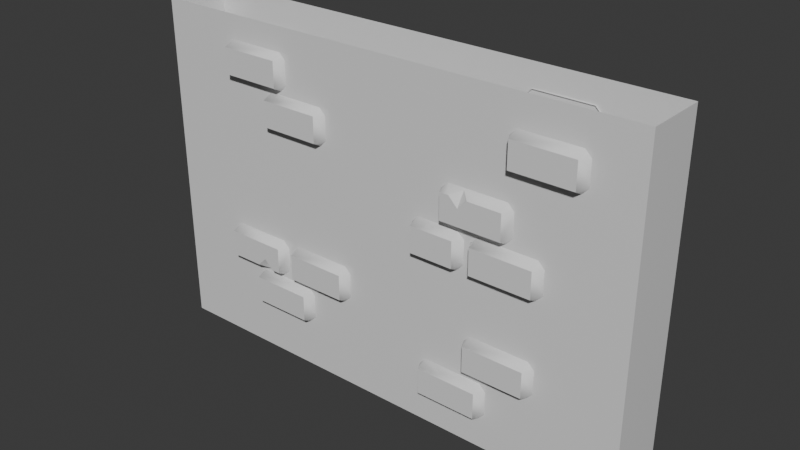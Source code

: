 # Source: Wall_Cropped_Middle.blend  (saved by Blender 5.0.119; exported with 4.5.12 LTS)
import bpy
from mathutils import Matrix  # noqa: F401  (used for matrix-valued properties, if any)

bpy.ops.wm.read_factory_settings(use_empty=True)
scene = bpy.context.scene
scene.name = 'Scene'

# ---- collections
col_collection = bpy.data.collections.new('Collection'); scene.collection.children.link(col_collection)

# ---- materials (node trees are filled in below, after node groups)
mat_dungeonmat = bpy.data.materials.new('DungeonMat')
mat_dungeonmat.use_backface_culling = True

# ---- material node trees
mat_dungeonmat.use_nodes = True; mat_dungeonmat.node_tree.nodes.clear()
_N = mat_dungeonmat.node_tree.nodes; _L = mat_dungeonmat.node_tree.links
n0 = _N.new('ShaderNodeBsdfPrincipled'); n0.name = 'Principled BSDF'; n0.location = (10, 300)
n0.inputs[2].default_value = 0.0
n1 = _N.new('ShaderNodeOutputMaterial'); n1.name = 'Material Output'; n1.location = (300, 300)
_L.new(n0.outputs[0], n1.inputs[0])
n1.is_active_output = True

# ---- world
world_world = bpy.data.worlds.new('World'); scene.world = world_world
world_world.use_nodes = True; world_world.node_tree.nodes.clear()
_N = world_world.node_tree.nodes; _L = world_world.node_tree.links
n0 = _N.new('ShaderNodeOutputWorld'); n0.name = 'World Output'; n0.location = (200, 100)
n1 = _N.new('ShaderNodeBackground'); n1.name = 'Background'; n1.location = (-200, 100)
n1.inputs[0].default_value = (0.05088, 0.05088, 0.05088, 1.0)
_L.new(n1.outputs[0], n0.inputs[0])
n0.is_active_output = True
world_world.color = (0.05088, 0.05088, 0.05088)
world_world.sun_shadow_jitter_overblur = 0.0

# ---- meshes
me_wall = bpy.data.meshes.new('wall')
me_wall.from_pydata([(2.0, -0.25, 0.5), (2.0, -0.25, 0.5), (2.0, -0.25, 0.5), (2.0, -0.25, 0.5), (2.0, 0.25, 0.5), (2.0, 0.25, 0.5), (2.0, 0.25, 0.5), (2.0, 0.25, 0.5), (-2.0, -0.25, 0.5), (-2.0, -0.25, 0.5), (-2.0, -0.25, 0.5), (-2.0, -0.25, 0.5), (-2.0, 0.25, 0.5), (-2.0, 0.25, 0.5), (-2.0, 0.25, 0.5), (-2.0, 0.25, 0.5), (-1.039, -0.2388, 2.641), (-1.039, -0.2388, 2.641), (-0.9804, -0.2388, 2.7), (-0.9804, -0.2388, 2.7), (-0.5155, -0.2388, 2.7), (-0.5155, -0.2388, 2.7), (-0.4565, -0.2388, 2.641), (-0.4565, -0.2388, 2.641), (-0.4565, -0.2388, 2.454), (-0.4565, -0.2388, 2.454), (-0.5155, -0.2388, 2.395), (-0.5155, -0.2388, 2.395), (-0.9804, -0.2388, 2.395), (-0.9804, -0.2388, 2.395), (-1.039, -0.2388, 2.454), (-1.039, -0.2388, 2.454), (-0.9895, -0.3298, 2.445), (-0.9895, -0.3298, 2.445), (-0.9895, -0.3298, 2.445), (-0.9895, -0.3298, 2.445), (-0.9895, -0.3298, 2.65), (-0.9895, -0.3298, 2.65), (-0.9895, -0.3298, 2.65), (-0.9895, -0.3298, 2.65), (-0.5064, -0.3298, 2.445), (-0.5064, -0.3298, 2.445), (-0.5064, -0.3298, 2.445), (-0.5064, -0.3298, 2.445), (-0.5064, -0.3298, 2.65), (-0.5064, -0.3298, 2.65), (-0.5064, -0.3298, 2.65), (-0.5064, -0.3298, 2.65), (0.5978, -0.3298, 2.414), (0.5978, -0.3298, 2.414), (0.5978, -0.3298, 2.414), (0.5978, -0.3298, 2.414), (0.5978, -0.3298, 2.209), (0.5978, -0.3298, 2.209), (0.5978, -0.3298, 2.209), (0.5978, -0.3298, 2.209), (1.081, -0.3298, 2.414), (1.081, -0.3298, 2.414), (1.081, -0.3298, 2.414), (1.081, -0.3298, 2.414), (1.081, -0.3298, 2.209), (1.081, -0.3298, 2.209), (1.081, -0.3298, 2.209), (1.081, -0.3298, 2.209), (1.131, -0.2388, 2.218), (1.131, -0.2388, 2.218), (1.072, -0.2388, 2.159), (1.072, -0.2388, 2.159), (0.6069, -0.2388, 2.159), (0.6069, -0.2388, 2.159), (0.5479, -0.2388, 2.218), (0.5479, -0.2388, 2.218), (0.5479, -0.2388, 2.405), (0.5479, -0.2388, 2.405), (0.6069, -0.2388, 2.464), (0.6069, -0.2388, 2.464), (1.072, -0.2388, 2.464), (1.072, -0.2388, 2.464), (1.131, -0.2388, 2.405), (1.131, -0.2388, 2.405), (0.7469, -0.2388, 2.464), (0.7433, -0.3298, 2.34), (0.7433, -0.3298, 2.34), (0.7433, -0.3298, 2.34), (0.8166, -0.3298, 2.414), (0.8166, -0.3298, 2.414), (0.8166, -0.3298, 2.414), (0.7458, -0.2656, 2.449), (0.7458, -0.2656, 2.449), (0.7458, -0.2656, 2.449), (0.67, -0.3298, 2.414), (0.67, -0.3298, 2.414), (0.67, -0.3298, 2.414), (-0.93, -0.3298, 1.261), (-0.93, -0.3298, 1.261), (-0.93, -0.3298, 1.261), (-0.93, -0.3298, 1.261), (-0.93, -0.3298, 1.466), (-0.93, -0.3298, 1.466), (-0.93, -0.3298, 1.466), (-0.93, -0.3298, 1.466), (-1.413, -0.3298, 1.261), (-1.413, -0.3298, 1.261), (-1.413, -0.3298, 1.261), (-1.413, -0.3298, 1.261), (-1.413, -0.3298, 1.466), (-1.413, -0.3298, 1.466), (-1.413, -0.3298, 1.466), (-1.413, -0.3298, 1.466), (-1.463, -0.2388, 1.457), (-1.463, -0.2388, 1.457), (-1.404, -0.2388, 1.516), (-1.404, -0.2388, 1.516), (-0.9391, -0.2388, 1.516), (-0.9391, -0.2388, 1.516), (-0.8801, -0.2388, 1.457), (-0.8801, -0.2388, 1.457), (-0.8801, -0.2388, 1.27), (-0.8801, -0.2388, 1.27), (-0.9391, -0.2388, 1.212), (-0.9391, -0.2388, 1.212), (-1.404, -0.2388, 1.212), (-1.404, -0.2388, 1.212), (-1.463, -0.2388, 1.27), (-1.463, -0.2388, 1.27), (-1.079, -0.2388, 1.212), (-1.075, -0.3298, 1.335), (-1.075, -0.3298, 1.335), (-1.075, -0.3298, 1.335), (-1.149, -0.3298, 1.261), (-1.149, -0.3298, 1.261), (-1.149, -0.3298, 1.261), (-1.078, -0.2656, 1.226), (-1.078, -0.2656, 1.226), (-1.078, -0.2656, 1.226), (-1.002, -0.3298, 1.261), (-1.002, -0.3298, 1.261), (-1.002, -0.3298, 1.261), (-1.409, -0.2389, 2.958), (-1.409, -0.2389, 2.958), (-1.35, -0.239, 3.017), (-1.35, -0.239, 3.017), (-0.8845, -0.2388, 3.017), (-0.8845, -0.2388, 3.017), (-0.8256, -0.2388, 2.958), (-0.8256, -0.2388, 2.958), (-0.8256, -0.2388, 2.772), (-0.8256, -0.2388, 2.772), (-0.8845, -0.2388, 2.713), (-0.8845, -0.2388, 2.713), (-1.349, -0.2388, 2.713), (-1.349, -0.2388, 2.713), (-1.408, -0.2388, 2.772), (-1.408, -0.2388, 2.772), (-1.359, -0.3298, 2.763), (-1.359, -0.3298, 2.763), (-1.359, -0.3298, 2.763), (-1.359, -0.3298, 2.763), (-1.359, -0.33, 2.967), (-1.359, -0.33, 2.967), (-1.359, -0.33, 2.967), (-1.359, -0.33, 2.967), (-0.8755, -0.3298, 2.763), (-0.8755, -0.3298, 2.763), (-0.8755, -0.3298, 2.763), (-0.8755, -0.3298, 2.763), (-0.8755, -0.3298, 2.967), (-0.8755, -0.3298, 2.967), (-0.8755, -0.3298, 2.967), (-0.8755, -0.3298, 2.967), (1.055, -0.2388, 2.907), (1.055, -0.2388, 2.907), (1.114, -0.2388, 2.966), (1.114, -0.2388, 2.966), (1.579, -0.2388, 2.966), (1.579, -0.2388, 2.966), (1.638, -0.2388, 2.907), (1.638, -0.2388, 2.907), (1.638, -0.2388, 2.72), (1.638, -0.2388, 2.72), (1.579, -0.2388, 2.661), (1.579, -0.2388, 2.661), (1.114, -0.2388, 2.661), (1.114, -0.2388, 2.661), (1.055, -0.2388, 2.72), (1.055, -0.2388, 2.72), (1.105, -0.3298, 2.711), (1.105, -0.3298, 2.711), (1.105, -0.3298, 2.711), (1.105, -0.3298, 2.711), (1.105, -0.3298, 2.916), (1.105, -0.3298, 2.916), (1.105, -0.3298, 2.916), (1.105, -0.3298, 2.916), (1.588, -0.3298, 2.711), (1.588, -0.3298, 2.711), (1.588, -0.3298, 2.711), (1.588, -0.3298, 2.711), (1.588, -0.3298, 2.916), (1.588, -0.3298, 2.916), (1.588, -0.3298, 2.916), (1.588, -0.3298, 2.916), (0.7917, -0.2388, 2.083), (0.7917, -0.2388, 2.083), (0.8506, -0.2388, 2.142), (0.8506, -0.2388, 2.142), (1.316, -0.2388, 2.142), (1.316, -0.2388, 2.142), (1.375, -0.2388, 2.083), (1.375, -0.2388, 2.083), (1.375, -0.2388, 1.896), (1.375, -0.2388, 1.896), (1.316, -0.2388, 1.837), (1.316, -0.2388, 1.837), (0.8506, -0.2388, 1.837), (0.8506, -0.2388, 1.837), (0.7917, -0.2388, 1.896), (0.7917, -0.2388, 1.896), (0.8416, -0.3298, 1.887), (0.8416, -0.3298, 1.887), (0.8416, -0.3298, 1.887), (0.8416, -0.3298, 1.887), (0.8416, -0.3298, 2.092), (0.8416, -0.3298, 2.092), (0.8416, -0.3298, 2.092), (0.8416, -0.3298, 2.092), (1.325, -0.3298, 1.887), (1.325, -0.3298, 1.887), (1.325, -0.3298, 1.887), (1.325, -0.3298, 1.887), (1.325, -0.3298, 2.092), (1.325, -0.3298, 2.092), (1.325, -0.3298, 2.092), (1.325, -0.3298, 2.092), (0.3073, -0.2388, 2.083), (0.3073, -0.2388, 2.083), (0.3663, -0.2388, 2.142), (0.3663, -0.2388, 2.142), (0.6946, -0.2388, 2.142), (0.6946, -0.2388, 2.142), (0.7536, -0.2388, 2.083), (0.7536, -0.2388, 2.083), (0.7536, -0.2388, 1.896), (0.7536, -0.2388, 1.896), (0.6946, -0.2388, 1.837), (0.6946, -0.2388, 1.837), (0.3663, -0.2388, 1.837), (0.3663, -0.2388, 1.837), (0.3073, -0.2388, 1.896), (0.3073, -0.2388, 1.896), (0.3572, -0.3298, 1.887), (0.3572, -0.3298, 1.887), (0.3572, -0.3298, 1.887), (0.3572, -0.3298, 1.887), (0.3572, -0.3298, 2.092), (0.3572, -0.3298, 2.092), (0.3572, -0.3298, 2.092), (0.3572, -0.3298, 2.092), (0.7037, -0.3298, 1.887), (0.7037, -0.3298, 1.887), (0.7037, -0.3298, 1.887), (0.7037, -0.3298, 1.887), (0.7037, -0.3298, 2.092), (0.7037, -0.3298, 2.092), (0.7037, -0.3298, 2.092), (0.7037, -0.3298, 2.092), (0.7629, -0.2388, 1.319), (0.7629, -0.2388, 1.319), (0.8219, -0.2388, 1.378), (0.8219, -0.2388, 1.378), (1.287, -0.2388, 1.378), (1.287, -0.2388, 1.378), (1.346, -0.2388, 1.319), (1.346, -0.2388, 1.319), (1.346, -0.2388, 1.133), (1.346, -0.2388, 1.133), (1.287, -0.2388, 1.074), (1.287, -0.2388, 1.074), (0.8219, -0.2388, 1.074), (0.8219, -0.2388, 1.074), (0.7629, -0.2388, 1.133), (0.7629, -0.2388, 1.133), (0.8128, -0.3298, 1.124), (0.8128, -0.3298, 1.124), (0.8128, -0.3298, 1.124), (0.8128, -0.3298, 1.124), (0.8128, -0.3298, 1.328), (0.8128, -0.3298, 1.328), (0.8128, -0.3298, 1.328), (0.8128, -0.3298, 1.328), (1.296, -0.3298, 1.124), (1.296, -0.3298, 1.124), (1.296, -0.3298, 1.124), (1.296, -0.3298, 1.124), (1.296, -0.3298, 1.328), (1.296, -0.3298, 1.328), (1.296, -0.3298, 1.328), (1.296, -0.3298, 1.328), (0.3853, -0.2388, 0.9759), (0.3853, -0.2388, 0.9759), (0.4443, -0.2388, 1.035), (0.4443, -0.2388, 1.035), (0.9092, -0.2388, 1.035), (0.9092, -0.2388, 1.035), (0.9681, -0.2388, 0.9759), (0.9681, -0.2388, 0.9759), (0.9681, -0.2388, 0.7893), (0.9681, -0.2388, 0.7893), (0.9092, -0.2388, 0.7303), (0.9092, -0.2388, 0.7303), (0.4443, -0.2388, 0.7303), (0.4443, -0.2388, 0.7303), (0.3853, -0.2388, 0.7893), (0.3853, -0.2388, 0.7893), (0.4352, -0.3298, 0.7802), (0.4352, -0.3298, 0.7802), (0.4352, -0.3298, 0.7802), (0.4352, -0.3298, 0.7802), (0.4352, -0.3298, 0.9849), (0.4352, -0.3298, 0.9849), (0.4352, -0.3298, 0.9849), (0.4352, -0.3298, 0.9849), (0.9182, -0.3298, 0.7802), (0.9182, -0.3298, 0.7802), (0.9182, -0.3298, 0.7802), (0.9182, -0.3298, 0.7802), (0.9182, -0.3298, 0.9849), (0.9182, -0.3298, 0.9849), (0.9182, -0.3298, 0.9849), (0.9182, -0.3298, 0.9849), (-0.8377, -0.2388, 1.456), (-0.8377, -0.2388, 1.456), (-0.7787, -0.2388, 1.515), (-0.7787, -0.2388, 1.515), (-0.3138, -0.2388, 1.515), (-0.3138, -0.2388, 1.515), (-0.2548, -0.2388, 1.456), (-0.2548, -0.2388, 1.456), (-0.2548, -0.2388, 1.27), (-0.2548, -0.2388, 1.27), (-0.3138, -0.2388, 1.211), (-0.3138, -0.2388, 1.211), (-0.7787, -0.2388, 1.211), (-0.7787, -0.2388, 1.211), (-0.8377, -0.2388, 1.27), (-0.8377, -0.2388, 1.27), (-0.7878, -0.3298, 1.261), (-0.7878, -0.3298, 1.261), (-0.7878, -0.3298, 1.261), (-0.7878, -0.3298, 1.261), (-0.7878, -0.3298, 1.466), (-0.7878, -0.3298, 1.466), (-0.7878, -0.3298, 1.466), (-0.7878, -0.3298, 1.466), (-0.3048, -0.3298, 1.261), (-0.3048, -0.3298, 1.261), (-0.3048, -0.3298, 1.261), (-0.3048, -0.3298, 1.261), (-0.3048, -0.3298, 1.466), (-0.3048, -0.3298, 1.466), (-0.3048, -0.3298, 1.466), (-0.3048, -0.3298, 1.466), (-1.211, -0.2388, 1.135), (-1.211, -0.2388, 1.135), (-1.152, -0.2388, 1.194), (-1.152, -0.2388, 1.194), (-0.6871, -0.2388, 1.194), (-0.6871, -0.2388, 1.194), (-0.6282, -0.2388, 1.135), (-0.6282, -0.2388, 1.135), (-0.6282, -0.2388, 0.948), (-0.6282, -0.2388, 0.948), (-0.6871, -0.2388, 0.8891), (-0.6871, -0.2388, 0.8891), (-1.152, -0.2388, 0.8891), (-1.152, -0.2388, 0.8891), (-1.211, -0.2388, 0.948), (-1.211, -0.2388, 0.948), (-1.161, -0.3298, 0.939), (-1.161, -0.3298, 0.939), (-1.161, -0.3298, 0.939), (-1.161, -0.3298, 0.939), (-1.161, -0.3298, 1.144), (-1.161, -0.3298, 1.144), (-1.161, -0.3298, 1.144), (-1.161, -0.3298, 1.144), (-0.6781, -0.3298, 0.939), (-0.6781, -0.3298, 0.939), (-0.6781, -0.3298, 0.939), (-0.6781, -0.3298, 0.939), (-0.6781, -0.3298, 1.144), (-0.6781, -0.3298, 1.144), (-0.6781, -0.3298, 1.144), (-0.6781, -0.3298, 1.144), (1.039, 0.2388, 2.641), (1.039, 0.2388, 2.641), (0.9804, 0.2388, 2.7), (0.9804, 0.2388, 2.7), (0.5155, 0.2388, 2.7), (0.5155, 0.2388, 2.7), (0.4565, 0.2388, 2.641), (0.4565, 0.2388, 2.641), (0.4565, 0.2388, 2.454), (0.4565, 0.2388, 2.454), (0.5155, 0.2388, 2.395), (0.5155, 0.2388, 2.395), (0.9804, 0.2388, 2.395), (0.9804, 0.2388, 2.395), (1.039, 0.2388, 2.454), (1.039, 0.2388, 2.454), (0.9895, 0.3298, 2.445), (0.9895, 0.3298, 2.445), (0.9895, 0.3298, 2.445), (0.9895, 0.3298, 2.445), (0.9895, 0.3298, 2.65), (0.9895, 0.3298, 2.65), (0.9895, 0.3298, 2.65), (0.9895, 0.3298, 2.65), (0.5064, 0.3298, 2.445), (0.5064, 0.3298, 2.445), (0.5064, 0.3298, 2.445), (0.5064, 0.3298, 2.445), (0.5064, 0.3298, 2.65), (0.5064, 0.3298, 2.65), (0.5064, 0.3298, 2.65), (0.5064, 0.3298, 2.65), (-0.5978, 0.3298, 2.414), (-0.5978, 0.3298, 2.414), (-0.5978, 0.3298, 2.414), (-0.5978, 0.3298, 2.414), (-0.5978, 0.3298, 2.209), (-0.5978, 0.3298, 2.209), (-0.5978, 0.3298, 2.209), (-0.5978, 0.3298, 2.209), (-1.081, 0.3298, 2.414), (-1.081, 0.3298, 2.414), (-1.081, 0.3298, 2.414), (-1.081, 0.3298, 2.414), (-1.081, 0.3298, 2.209), (-1.081, 0.3298, 2.209), (-1.081, 0.3298, 2.209), (-1.081, 0.3298, 2.209), (-1.131, 0.2388, 2.218), (-1.131, 0.2388, 2.218), (-1.072, 0.2388, 2.159), (-1.072, 0.2388, 2.159), (-0.6069, 0.2388, 2.159), (-0.6069, 0.2388, 2.159), (-0.5479, 0.2388, 2.218), (-0.5479, 0.2388, 2.218), (-0.5479, 0.2388, 2.405), (-0.5479, 0.2388, 2.405), (-0.6069, 0.2388, 2.464), (-0.6069, 0.2388, 2.464), (-1.072, 0.2388, 2.464), (-1.072, 0.2388, 2.464), (-1.131, 0.2388, 2.405), (-1.131, 0.2388, 2.405), (-0.7469, 0.2388, 2.464), (-0.7433, 0.3298, 2.34), (-0.7433, 0.3298, 2.34), (-0.7433, 0.3298, 2.34), (-0.8166, 0.3298, 2.414), (-0.8166, 0.3298, 2.414), (-0.8166, 0.3298, 2.414), (-0.7458, 0.2656, 2.449), (-0.7458, 0.2656, 2.449), (-0.7458, 0.2656, 2.449), (-0.67, 0.3298, 2.414), (-0.67, 0.3298, 2.414), (-0.67, 0.3298, 2.414), (0.93, 0.3298, 1.261), (0.93, 0.3298, 1.261), (0.93, 0.3298, 1.261), (0.93, 0.3298, 1.261), (0.93, 0.3298, 1.466), (0.93, 0.3298, 1.466), (0.93, 0.3298, 1.466), (0.93, 0.3298, 1.466), (1.413, 0.3298, 1.261), (1.413, 0.3298, 1.261), (1.413, 0.3298, 1.261), (1.413, 0.3298, 1.261), (1.413, 0.3298, 1.466), (1.413, 0.3298, 1.466), (1.413, 0.3298, 1.466), (1.413, 0.3298, 1.466), (1.463, 0.2388, 1.457), (1.463, 0.2388, 1.457), (1.404, 0.2388, 1.516), (1.404, 0.2388, 1.516), (0.9391, 0.2388, 1.516), (0.9391, 0.2388, 1.516), (0.8801, 0.2388, 1.457), (0.8801, 0.2388, 1.457), (0.8801, 0.2388, 1.27), (0.8801, 0.2388, 1.27), (0.9391, 0.2388, 1.212), (0.9391, 0.2388, 1.212), (1.404, 0.2388, 1.212), (1.404, 0.2388, 1.212), (1.463, 0.2388, 1.27), (1.463, 0.2388, 1.27), (1.079, 0.2388, 1.212), (1.075, 0.3298, 1.335), (1.075, 0.3298, 1.335), (1.075, 0.3298, 1.335), (1.149, 0.3298, 1.261), (1.149, 0.3298, 1.261), (1.149, 0.3298, 1.261), (1.078, 0.2656, 1.226), (1.078, 0.2656, 1.226), (1.078, 0.2656, 1.226), (1.002, 0.3298, 1.261), (1.002, 0.3298, 1.261), (1.002, 0.3298, 1.261), (1.408, 0.2388, 2.958), (1.408, 0.2388, 2.958), (1.349, 0.2388, 3.017), (1.349, 0.2388, 3.017), (0.8845, 0.2388, 3.017), (0.8845, 0.2388, 3.017), (0.8256, 0.2388, 2.958), (0.8256, 0.2388, 2.958), (0.8256, 0.2388, 2.772), (0.8256, 0.2388, 2.772), (0.8845, 0.2388, 2.713), (0.8845, 0.2388, 2.713), (1.349, 0.2388, 2.713), (1.349, 0.2388, 2.713), (1.408, 0.2388, 2.772), (1.408, 0.2388, 2.772), (1.359, 0.3298, 2.763), (1.359, 0.3298, 2.763), (1.359, 0.3298, 2.763), (1.359, 0.3298, 2.763), (1.359, 0.3298, 2.967), (1.359, 0.3298, 2.967), (1.359, 0.3298, 2.967), (1.359, 0.3298, 2.967), (0.8755, 0.3298, 2.763), (0.8755, 0.3298, 2.763), (0.8755, 0.3298, 2.763), (0.8755, 0.3298, 2.763), (0.8755, 0.3298, 2.967), (0.8755, 0.3298, 2.967), (0.8755, 0.3298, 2.967), (0.8755, 0.3298, 2.967), (-1.055, 0.2388, 2.907), (-1.055, 0.2388, 2.907), (-1.114, 0.2388, 2.966), (-1.114, 0.2388, 2.966), (-1.579, 0.2388, 2.966), (-1.579, 0.2388, 2.966), (-1.638, 0.2388, 2.907), (-1.638, 0.2388, 2.907), (-1.638, 0.2388, 2.72), (-1.638, 0.2388, 2.72), (-1.579, 0.2388, 2.661), (-1.579, 0.2388, 2.661), (-1.114, 0.2388, 2.661), (-1.114, 0.2388, 2.661), (-1.055, 0.2388, 2.72), (-1.055, 0.2388, 2.72), (-1.105, 0.3298, 2.711), (-1.105, 0.3298, 2.711), (-1.105, 0.3298, 2.711), (-1.105, 0.3298, 2.711), (-1.105, 0.3298, 2.916), (-1.105, 0.3298, 2.916), (-1.105, 0.3298, 2.916), (-1.105, 0.3298, 2.916), (-1.588, 0.3298, 2.711), (-1.588, 0.3298, 2.711), (-1.588, 0.3298, 2.711), (-1.588, 0.3298, 2.711), (-1.588, 0.3298, 2.916), (-1.588, 0.3298, 2.916), (-1.588, 0.3298, 2.916), (-1.588, 0.3298, 2.916), (-0.7917, 0.2388, 2.083), (-0.7917, 0.2388, 2.083), (-0.8506, 0.2388, 2.142), (-0.8506, 0.2388, 2.142), (-1.316, 0.2388, 2.142), (-1.316, 0.2388, 2.142), (-1.375, 0.2388, 2.083), (-1.375, 0.2388, 2.083), (-1.375, 0.2388, 1.896), (-1.375, 0.2388, 1.896), (-1.316, 0.2388, 1.837), (-1.316, 0.2388, 1.837), (-0.8506, 0.2388, 1.837), (-0.8506, 0.2388, 1.837), (-0.7917, 0.2388, 1.896), (-0.7917, 0.2388, 1.896), (-0.8416, 0.3298, 1.887), (-0.8416, 0.3298, 1.887), (-0.8416, 0.3298, 1.887), (-0.8416, 0.3298, 1.887), (-0.8416, 0.3298, 2.092), (-0.8416, 0.3298, 2.092), (-0.8416, 0.3298, 2.092), (-0.8416, 0.3298, 2.092), (-1.325, 0.3298, 1.887), (-1.325, 0.3298, 1.887), (-1.325, 0.3298, 1.887), (-1.325, 0.3298, 1.887), (-1.325, 0.3298, 2.092), (-1.325, 0.3298, 2.092), (-1.325, 0.3298, 2.092), (-1.325, 0.3298, 2.092), (-0.3073, 0.2388, 2.083), (-0.3073, 0.2388, 2.083), (-0.3663, 0.2388, 2.142), (-0.3663, 0.2388, 2.142), (-0.6946, 0.2388, 2.142), (-0.6946, 0.2388, 2.142), (-0.7536, 0.2388, 2.083), (-0.7536, 0.2388, 2.083), (-0.7536, 0.2388, 1.896), (-0.7536, 0.2388, 1.896), (-0.6946, 0.2388, 1.837), (-0.6946, 0.2388, 1.837), (-0.3663, 0.2388, 1.837), (-0.3663, 0.2388, 1.837), (-0.3073, 0.2388, 1.896), (-0.3073, 0.2388, 1.896), (-0.3572, 0.3298, 1.887), (-0.3572, 0.3298, 1.887), (-0.3572, 0.3298, 1.887), (-0.3572, 0.3298, 1.887), (-0.3572, 0.3298, 2.092), (-0.3572, 0.3298, 2.092), (-0.3572, 0.3298, 2.092), (-0.3572, 0.3298, 2.092), (-0.7037, 0.3298, 1.887), (-0.7037, 0.3298, 1.887), (-0.7037, 0.3298, 1.887), (-0.7037, 0.3298, 1.887), (-0.7037, 0.3298, 2.092), (-0.7037, 0.3298, 2.092), (-0.7037, 0.3298, 2.092), (-0.7037, 0.3298, 2.092), (-0.7629, 0.2388, 1.319), (-0.7629, 0.2388, 1.319), (-0.8219, 0.2388, 1.378), (-0.8219, 0.2388, 1.378), (-1.287, 0.2388, 1.378), (-1.287, 0.2388, 1.378), (-1.346, 0.2388, 1.319), (-1.346, 0.2388, 1.319), (-1.346, 0.2388, 1.133), (-1.346, 0.2388, 1.133), (-1.287, 0.2388, 1.074), (-1.287, 0.2388, 1.074), (-0.8219, 0.2388, 1.074), (-0.8219, 0.2388, 1.074), (-0.7629, 0.2388, 1.133), (-0.7629, 0.2388, 1.133), (-0.8128, 0.3298, 1.124), (-0.8128, 0.3298, 1.124), (-0.8128, 0.3298, 1.124), (-0.8128, 0.3298, 1.124), (-0.8128, 0.3298, 1.328), (-0.8128, 0.3298, 1.328), (-0.8128, 0.3298, 1.328), (-0.8128, 0.3298, 1.328), (-1.296, 0.3298, 1.124), (-1.296, 0.3298, 1.124), (-1.296, 0.3298, 1.124), (-1.296, 0.3298, 1.124), (-1.296, 0.3298, 1.328), (-1.296, 0.3298, 1.328), (-1.296, 0.3298, 1.328), (-1.296, 0.3298, 1.328), (-0.3853, 0.2388, 0.9759), (-0.3853, 0.2388, 0.9759), (-0.4443, 0.2388, 1.035), (-0.4443, 0.2388, 1.035), (-0.9092, 0.2388, 1.035), (-0.9092, 0.2388, 1.035), (-0.9681, 0.2388, 0.9759), (-0.9681, 0.2388, 0.9759), (-0.9681, 0.2388, 0.7893), (-0.9681, 0.2388, 0.7893), (-0.9092, 0.2388, 0.7303), (-0.9092, 0.2388, 0.7303), (-0.4443, 0.2388, 0.7303), (-0.4443, 0.2388, 0.7303), (-0.3853, 0.2388, 0.7893), (-0.3853, 0.2388, 0.7893), (-0.4352, 0.3298, 0.7802), (-0.4352, 0.3298, 0.7802), (-0.4352, 0.3298, 0.7802), (-0.4352, 0.3298, 0.7802), (-0.4352, 0.3298, 0.9849), (-0.4352, 0.3298, 0.9849), (-0.4352, 0.3298, 0.9849), (-0.4352, 0.3298, 0.9849), (-0.9182, 0.3298, 0.7802), (-0.9182, 0.3298, 0.7802), (-0.9182, 0.3298, 0.7802), (-0.9182, 0.3298, 0.7802), (-0.9182, 0.3298, 0.9849), (-0.9182, 0.3298, 0.9849), (-0.9182, 0.3298, 0.9849), (-0.9182, 0.3298, 0.9849), (0.8377, 0.2388, 1.456), (0.8377, 0.2388, 1.456), (0.7787, 0.2388, 1.515), (0.7787, 0.2388, 1.515), (0.3138, 0.2388, 1.515), (0.3138, 0.2388, 1.515), (0.2548, 0.2388, 1.456), (0.2548, 0.2388, 1.456), (0.2548, 0.2388, 1.27), (0.2548, 0.2388, 1.27), (0.3138, 0.2388, 1.211), (0.3138, 0.2388, 1.211), (0.7787, 0.2388, 1.211), (0.7787, 0.2388, 1.211), (0.8377, 0.2388, 1.27), (0.8377, 0.2388, 1.27), (0.7878, 0.3298, 1.261), (0.7878, 0.3298, 1.261), (0.7878, 0.3298, 1.261), (0.7878, 0.3298, 1.261), (0.7878, 0.3298, 1.466), (0.7878, 0.3298, 1.466), (0.7878, 0.3298, 1.466), (0.7878, 0.3298, 1.466), (0.3048, 0.3298, 1.261), (0.3048, 0.3298, 1.261), (0.3048, 0.3298, 1.261), (0.3048, 0.3298, 1.261), (0.3048, 0.3298, 1.466), (0.3048, 0.3298, 1.466), (0.3048, 0.3298, 1.466), (0.3048, 0.3298, 1.466), (1.211, 0.2388, 1.135), (1.211, 0.2388, 1.135), (1.152, 0.2388, 1.194), (1.152, 0.2388, 1.194), (0.6871, 0.2388, 1.194), (0.6871, 0.2388, 1.194), (0.6282, 0.2388, 1.135), (0.6282, 0.2388, 1.135), (0.6282, 0.2388, 0.948), (0.6282, 0.2388, 0.948), (0.6871, 0.2388, 0.8891), (0.6871, 0.2388, 0.8891), (1.152, 0.2388, 0.8891), (1.152, 0.2388, 0.8891), (1.211, 0.2388, 0.948), (1.211, 0.2388, 0.948), (1.161, 0.3298, 0.939), (1.161, 0.3298, 0.939), (1.161, 0.3298, 0.939), (1.161, 0.3298, 0.939), (1.161, 0.3298, 1.144), (1.161, 0.3298, 1.144), (1.161, 0.3298, 1.144), (1.161, 0.3298, 1.144), (0.6781, 0.3298, 0.939), (0.6781, 0.3298, 0.939), (0.6781, 0.3298, 0.939), (0.6781, 0.3298, 0.939), (0.6781, 0.3298, 1.144), (0.6781, 0.3298, 1.144), (0.6781, 0.3298, 1.144), (0.6781, 0.3298, 1.144), (-2.0, 0.25, 3.2), (-2.0, 0.25, 3.2), (-2.0, 0.25, 3.2), (-2.0, 0.25, 3.2), (-2.006, -0.2551, 3.198), (-2.006, -0.2551, 3.198), (-2.006, -0.2551, 3.198), (-2.006, -0.2551, 3.198), (2.0, 0.25, 3.2), (2.0, 0.25, 3.2), (2.0, 0.25, 3.2), (2.0, 0.25, 3.2), (2.0, -0.25, 3.2), (2.0, -0.25, 3.2), (2.0, -0.25, 3.2), (2.0, -0.25, 3.2)], [(0, 9), (4, 13), (1, 5), (8, 12), (777, 784), (773, 780), (772, 776), (781, 785)], [(2, 786, 779), (2, 779, 11), (6, 15, 775), (6, 775, 782), (3, 7, 783), (3, 783, 787), (14, 10, 778), (14, 778, 774), (41, 47, 38), (41, 38, 32), (33, 39, 17), (33, 17, 30), (43, 34, 28), (43, 28, 27), (46, 40, 24), (46, 24, 23), (36, 45, 21), (36, 21, 18), (29, 35, 31), (37, 19, 16), (25, 42, 26), (44, 22, 20), (92, 83, 89), (56, 78, 76), (60, 64, 79), (60, 79, 58), (51, 73, 70), (51, 70, 53), (49, 75, 72), (66, 65, 62), (71, 69, 55), (61, 81, 52), (61, 59, 85), (61, 85, 81), (87, 80, 74), (77, 80, 87), (82, 86, 88), (50, 52, 81), (50, 81, 91), (57, 77, 87), (57, 87, 84), (90, 87, 74), (90, 74, 48), (136, 127, 132), (104, 124, 122), (108, 110, 123), (108, 123, 102), (93, 117, 116), (93, 116, 99), (95, 119, 118), (112, 109, 106), (115, 113, 97), (54, 68, 67), (54, 67, 63), (107, 101, 129), (107, 129, 126), (134, 125, 120), (121, 125, 134), (128, 130, 133), (98, 114, 111), (98, 111, 105), (94, 100, 126), (94, 126, 135), (103, 121, 134), (103, 134, 131), (137, 134, 120), (137, 120, 96), (107, 126, 100), (163, 169, 160), (163, 160, 154), (155, 161, 139), (155, 139, 152), (165, 156, 150), (165, 150, 149), (168, 162, 146), (168, 146, 145), (158, 167, 143), (158, 143, 140), (151, 157, 153), (159, 141, 138), (147, 164, 148), (166, 144, 142), (195, 201, 192), (195, 192, 186), (187, 193, 171), (187, 171, 184), (197, 188, 182), (197, 182, 181), (200, 194, 178), (200, 178, 177), (190, 199, 175), (190, 175, 172), (183, 189, 185), (191, 173, 170), (179, 196, 180), (198, 176, 174), (227, 233, 224), (227, 224, 218), (219, 225, 203), (219, 203, 216), (229, 220, 214), (229, 214, 213), (232, 226, 210), (232, 210, 209), (222, 231, 207), (222, 207, 204), (215, 221, 217), (223, 205, 202), (211, 228, 212), (230, 208, 206), (259, 265, 256), (259, 256, 250), (251, 257, 235), (251, 235, 248), (261, 252, 246), (261, 246, 245), (264, 258, 242), (264, 242, 241), (254, 263, 239), (254, 239, 236), (247, 253, 249), (255, 237, 234), (243, 260, 244), (262, 240, 238), (291, 297, 288), (291, 288, 282), (283, 289, 267), (283, 267, 280), (293, 284, 278), (293, 278, 277), (296, 290, 274), (296, 274, 273), (286, 295, 271), (286, 271, 268), (279, 285, 281), (287, 269, 266), (275, 292, 276), (294, 272, 270), (323, 329, 320), (323, 320, 314), (315, 321, 299), (315, 299, 312), (325, 316, 310), (325, 310, 309), (328, 322, 306), (328, 306, 305), (318, 327, 303), (318, 303, 300), (311, 317, 313), (319, 301, 298), (307, 324, 308), (326, 304, 302), (355, 361, 352), (355, 352, 346), (347, 353, 331), (347, 331, 344), (357, 348, 342), (357, 342, 341), (360, 354, 338), (360, 338, 337), (350, 359, 335), (350, 335, 332), (343, 349, 345), (351, 333, 330), (339, 356, 340), (358, 336, 334), (387, 393, 384), (387, 384, 378), (379, 385, 363), (379, 363, 376), (389, 380, 374), (389, 374, 373), (392, 386, 370), (392, 370, 369), (382, 391, 367), (382, 367, 364), (375, 381, 377), (383, 365, 362), (371, 388, 372), (390, 368, 366), (419, 425, 416), (419, 416, 410), (411, 417, 395), (411, 395, 408), (421, 412, 406), (421, 406, 405), (424, 418, 402), (424, 402, 401), (414, 423, 399), (414, 399, 396), (407, 413, 409), (415, 397, 394), (403, 420, 404), (422, 400, 398), (470, 461, 467), (434, 456, 454), (438, 442, 457), (438, 457, 436), (429, 451, 448), (429, 448, 431), (427, 453, 450), (444, 443, 440), (449, 447, 433), (439, 459, 430), (439, 437, 463), (439, 463, 459), (465, 458, 452), (455, 458, 465), (460, 464, 466), (428, 430, 459), (428, 459, 469), (435, 455, 465), (435, 465, 462), (468, 465, 452), (468, 452, 426), (514, 505, 510), (482, 502, 500), (486, 488, 501), (486, 501, 480), (471, 495, 494), (471, 494, 477), (473, 497, 496), (490, 487, 484), (493, 491, 475), (432, 446, 445), (432, 445, 441), (485, 479, 507), (485, 507, 504), (512, 503, 498), (499, 503, 512), (506, 508, 511), (476, 492, 489), (476, 489, 483), (472, 478, 504), (472, 504, 513), (481, 499, 512), (481, 512, 509), (515, 512, 498), (515, 498, 474), (485, 504, 478), (541, 547, 538), (541, 538, 532), (533, 539, 517), (533, 517, 530), (543, 534, 528), (543, 528, 527), (546, 540, 524), (546, 524, 523), (536, 545, 521), (536, 521, 518), (529, 535, 531), (537, 519, 516), (525, 542, 526), (544, 522, 520), (573, 579, 570), (573, 570, 564), (565, 571, 549), (565, 549, 562), (575, 566, 560), (575, 560, 559), (578, 572, 556), (578, 556, 555), (568, 577, 553), (568, 553, 550), (561, 567, 563), (569, 551, 548), (557, 574, 558), (576, 554, 552), (605, 611, 602), (605, 602, 596), (597, 603, 581), (597, 581, 594), (607, 598, 592), (607, 592, 591), (610, 604, 588), (610, 588, 587), (600, 609, 585), (600, 585, 582), (593, 599, 595), (601, 583, 580), (589, 606, 590), (608, 586, 584), (637, 643, 634), (637, 634, 628), (629, 635, 613), (629, 613, 626), (639, 630, 624), (639, 624, 623), (642, 636, 620), (642, 620, 619), (632, 641, 617), (632, 617, 614), (625, 631, 627), (633, 615, 612), (621, 638, 622), (640, 618, 616), (669, 675, 666), (669, 666, 660), (661, 667, 645), (661, 645, 658), (671, 662, 656), (671, 656, 655), (674, 668, 652), (674, 652, 651), (664, 673, 649), (664, 649, 646), (657, 663, 659), (665, 647, 644), (653, 670, 654), (672, 650, 648), (701, 707, 698), (701, 698, 692), (693, 699, 677), (693, 677, 690), (703, 694, 688), (703, 688, 687), (706, 700, 684), (706, 684, 683), (696, 705, 681), (696, 681, 678), (689, 695, 691), (697, 679, 676), (685, 702, 686), (704, 682, 680), (733, 739, 730), (733, 730, 724), (725, 731, 709), (725, 709, 722), (735, 726, 720), (735, 720, 719), (738, 732, 716), (738, 716, 715), (728, 737, 713), (728, 713, 710), (721, 727, 723), (729, 711, 708), (717, 734, 718), (736, 714, 712), (765, 771, 762), (765, 762, 756), (757, 763, 741), (757, 741, 754), (767, 758, 752), (767, 752, 751), (770, 764, 748), (770, 748, 747), (760, 769, 745), (760, 745, 742), (753, 759, 755), (761, 743, 740), (749, 766, 750), (768, 746, 744)])
me_wall.polygons.foreach_set('use_smooth', [0, 0, 0, 0, 0, 0, 0, 0, 0, 0, 1, 1, 1, 1, 1, 1, 1, 1, 1, 1, 1, 1, 0, 1, 1, 1, 1, 1, 1, 1, 1, 0, 0, 0, 1, 1, 1, 0, 0, 1, 1, 1, 1, 0, 1, 1, 1, 1, 1, 1, 1, 1, 1, 1, 0, 0, 1, 1, 0, 1, 1, 0, 0, 1, 1, 1, 1, 0, 0, 0, 1, 1, 1, 1, 1, 1, 1, 1, 1, 1, 1, 1, 0, 0, 1, 1, 1, 1, 1, 1, 1, 1, 1, 1, 1, 1, 0, 0, 1, 1, 1, 1, 1, 1, 1, 1, 1, 1, 1, 1, 0, 0, 1, 1, 1, 1, 1, 1, 1, 1, 1, 1, 1, 1, 0, 0, 1, 1, 1, 1, 1, 1, 1, 1, 1, 1, 1, 1, 0, 0, 1, 1, 1, 1, 1, 1, 1, 1, 1, 1, 1, 1, 0, 0, 1, 1, 1, 1, 1, 1, 1, 1, 1, 1, 1, 1, 0, 0, 1, 1, 1, 1, 1, 1, 1, 1, 1, 1, 1, 1, 0, 0, 1, 1, 1, 1, 1, 1, 1, 1, 1, 1, 1, 1, 0, 1, 1, 1, 1, 1, 1, 1, 1, 0, 0, 0, 1, 1, 0, 0, 0, 1, 1, 1, 1, 0, 1, 1, 1, 1, 1, 1, 1, 1, 1, 1, 0, 0, 1, 1, 0, 1, 1, 0, 0, 1, 1, 1, 1, 0, 0, 0, 1, 1, 1, 1, 1, 1, 1, 1, 1, 1, 1, 1, 0, 0, 1, 1, 1, 1, 1, 1, 1, 1, 1, 1, 1, 1, 0, 0, 1, 1, 1, 1, 1, 1, 1, 1, 1, 1, 1, 1, 0, 0, 1, 1, 1, 1, 1, 1, 1, 1, 1, 1, 1, 1, 0, 0, 1, 1, 1, 1, 1, 1, 1, 1, 1, 1, 1, 1, 0, 0, 1, 1, 1, 1, 1, 1, 1, 1, 1, 1, 1, 1, 0, 0, 1, 1, 1, 1, 1, 1, 1, 1, 1, 1, 1, 1, 0, 0, 1, 1, 1, 1, 1, 1, 1, 1, 1, 1, 1, 1])
_uv = me_wall.uv_layers.new(name='UVMap')
_uv.uv.foreach_set('vector', [0.196, 0.8485, 0.196, 0.8809, 0.148, 0.8809, 0.196, 0.8485, 0.148, 0.8809, 0.148, 0.8485, 0.196, 0.8485, 0.148, 0.8485, 0.148, 0.8809, 0.196, 0.8485, 0.148, 0.8809, 0.196, 0.8809, 0.196, 0.8485, 0.196, 0.8485, 0.196, 0.8809, 0.196, 0.8485, 0.196, 0.8809, 0.196, 0.8809, 0.148, 0.8485, 0.148, 0.8485, 0.148, 0.8809, 0.148, 0.8485, 0.148, 0.8809, 0.148, 0.8809, 0.2068, 0.8404, 0.2068, 0.8881, 0.143, 0.8881, 0.2068, 0.8404, 0.143, 0.8881, 0.143, 0.8404, 0.143, 0.8248, 0.143, 0.8724, 0.1364, 0.8704, 0.143, 0.8248, 0.1364, 0.8704, 0.1364, 0.8268, 0.2087, 0.8206, 0.1448, 0.8206, 0.146, 0.814, 0.2087, 0.8206, 0.146, 0.814, 0.2075, 0.814, 0.2068, 0.9037, 0.2068, 0.8561, 0.2134, 0.8581, 0.2068, 0.9037, 0.2134, 0.8581, 0.2134, 0.9017, 0.143, 0.9079, 0.2068, 0.9079, 0.2057, 0.9145, 0.143, 0.9079, 0.2057, 0.9145, 0.1442, 0.9145, 0.146, 0.7984, 0.1448, 0.805, 0.1382, 0.8062, 0.143, 0.8922, 0.1442, 0.8988, 0.1364, 0.891, 0.2153, 0.8374, 0.2087, 0.8362, 0.2075, 0.8296, 0.2068, 0.9235, 0.2134, 0.9223, 0.2057, 0.9301, 0.1522, 0.8609, 0.1619, 0.8254, 0.1623, 0.8495, 0.2065, 0.9235, 0.2131, 0.9223, 0.2054, 0.93, 0.2065, 0.856, 0.2131, 0.858, 0.2131, 0.9016, 0.2065, 0.856, 0.2131, 0.9016, 0.2065, 0.9036, 0.1427, 0.8724, 0.1361, 0.8704, 0.1361, 0.8268, 0.1427, 0.8724, 0.1361, 0.8268, 0.1427, 0.8247, 0.1427, 0.8922, 0.1439, 0.8988, 0.1361, 0.891, 0.2072, 0.8296, 0.215, 0.8374, 0.2084, 0.8362, 0.1379, 0.8061, 0.1457, 0.7983, 0.1445, 0.8049, 0.2065, 0.8404, 0.1619, 0.8525, 0.1427, 0.8404, 0.2065, 0.8404, 0.2065, 0.888, 0.1716, 0.888, 0.2065, 0.8404, 0.1716, 0.888, 0.1619, 0.8525, 0.1623, 0.8933, 0.1624, 0.9144, 0.1439, 0.9144, 0.2054, 0.9144, 0.1624, 0.9144, 0.1623, 0.8933, 0.1619, 0.8447, 0.1716, 0.8802, 0.1623, 0.8689, 0.1427, 0.888, 0.1427, 0.8404, 0.1619, 0.8525, 0.1427, 0.888, 0.1619, 0.8525, 0.1522, 0.888, 0.2065, 0.9078, 0.2054, 0.9144, 0.1623, 0.8933, 0.2065, 0.9078, 0.1623, 0.8933, 0.1716, 0.9078, 0.1522, 0.9078, 0.1623, 0.8933, 0.1439, 0.9144, 0.1522, 0.9078, 0.1439, 0.9144, 0.1427, 0.9078, 0.1968, 0.8328, 0.1871, 0.832, 0.1867, 0.8058, 0.1443, 0.805, 0.1377, 0.8062, 0.1455, 0.7984, 0.1424, 0.8726, 0.1358, 0.8706, 0.1358, 0.827, 0.1424, 0.8726, 0.1358, 0.827, 0.1424, 0.8249, 0.2063, 0.8562, 0.2129, 0.8582, 0.2129, 0.9018, 0.2063, 0.8562, 0.2129, 0.9018, 0.2063, 0.9038, 0.2082, 0.8363, 0.207, 0.8297, 0.2148, 0.8375, 0.1436, 0.8989, 0.1358, 0.8911, 0.1424, 0.8923, 0.2129, 0.9224, 0.2051, 0.9302, 0.2063, 0.9236, 0.1445, 0.8205, 0.1457, 0.8139, 0.2072, 0.8139, 0.1445, 0.8205, 0.2072, 0.8139, 0.2084, 0.8205, 0.1424, 0.8882, 0.1424, 0.8406, 0.1774, 0.8406, 0.1424, 0.8882, 0.1774, 0.8406, 0.1871, 0.8398, 0.1886, 0.7968, 0.1884, 0.8141, 0.207, 0.8141, 0.1455, 0.8141, 0.1884, 0.8141, 0.1886, 0.7968, 0.1871, 0.8126, 0.1774, 0.8134, 0.1867, 0.7864, 0.2063, 0.9079, 0.2051, 0.9145, 0.1436, 0.9145, 0.2063, 0.9079, 0.1436, 0.9145, 0.1424, 0.9079, 0.2063, 0.8406, 0.2063, 0.8882, 0.1871, 0.8398, 0.2063, 0.8406, 0.1871, 0.8398, 0.1968, 0.8406, 0.1443, 0.8207, 0.1455, 0.8141, 0.1886, 0.7968, 0.1443, 0.8207, 0.1886, 0.7968, 0.1792, 0.8207, 0.1986, 0.8207, 0.1886, 0.7968, 0.207, 0.8141, 0.1986, 0.8207, 0.207, 0.8141, 0.2082, 0.8207, 0.1424, 0.8882, 0.1871, 0.8398, 0.2063, 0.8882, 0.2068, 0.8404, 0.2068, 0.8881, 0.143, 0.8881, 0.2068, 0.8404, 0.143, 0.8881, 0.143, 0.8404, 0.143, 0.8248, 0.143, 0.8724, 0.1364, 0.8704, 0.143, 0.8248, 0.1364, 0.8704, 0.1364, 0.8268, 0.2087, 0.8206, 0.1448, 0.8206, 0.146, 0.814, 0.2087, 0.8206, 0.146, 0.814, 0.2075, 0.814, 0.2068, 0.9037, 0.2068, 0.8561, 0.2134, 0.8581, 0.2068, 0.9037, 0.2134, 0.8581, 0.2134, 0.9017, 0.143, 0.9079, 0.2068, 0.9079, 0.2057, 0.9145, 0.143, 0.9079, 0.2057, 0.9145, 0.1442, 0.9145, 0.146, 0.7984, 0.1448, 0.805, 0.1382, 0.8062, 0.143, 0.8922, 0.1442, 0.8988, 0.1364, 0.891, 0.2153, 0.8374, 0.2087, 0.8362, 0.2075, 0.8296, 0.2068, 0.9235, 0.2134, 0.9223, 0.2057, 0.9301, 0.2068, 0.8404, 0.2068, 0.8881, 0.143, 0.8881, 0.2068, 0.8404, 0.143, 0.8881, 0.143, 0.8404, 0.143, 0.8248, 0.143, 0.8724, 0.1364, 0.8704, 0.143, 0.8248, 0.1364, 0.8704, 0.1364, 0.8268, 0.2087, 0.8206, 0.1448, 0.8206, 0.146, 0.814, 0.2087, 0.8206, 0.146, 0.814, 0.2075, 0.814, 0.2068, 0.9037, 0.2068, 0.8561, 0.2134, 0.8581, 0.2068, 0.9037, 0.2134, 0.8581, 0.2134, 0.9017, 0.143, 0.9079, 0.2068, 0.9079, 0.2057, 0.9145, 0.143, 0.9079, 0.2057, 0.9145, 0.1442, 0.9145, 0.146, 0.7984, 0.1448, 0.805, 0.1382, 0.8062, 0.143, 0.8922, 0.1442, 0.8988, 0.1364, 0.891, 0.2153, 0.8374, 0.2087, 0.8362, 0.2075, 0.8296, 0.2068, 0.9235, 0.2134, 0.9223, 0.2057, 0.9301, 0.2068, 0.8404, 0.2068, 0.8881, 0.143, 0.8881, 0.2068, 0.8404, 0.143, 0.8881, 0.143, 0.8404, 0.143, 0.8248, 0.143, 0.8724, 0.1364, 0.8704, 0.143, 0.8248, 0.1364, 0.8704, 0.1364, 0.8268, 0.2087, 0.8206, 0.1448, 0.8206, 0.146, 0.814, 0.2087, 0.8206, 0.146, 0.814, 0.2075, 0.814, 0.2068, 0.9037, 0.2068, 0.8561, 0.2134, 0.8581, 0.2068, 0.9037, 0.2134, 0.8581, 0.2134, 0.9017, 0.143, 0.9079, 0.2068, 0.9079, 0.2057, 0.9145, 0.143, 0.9079, 0.2057, 0.9145, 0.1442, 0.9145, 0.146, 0.7984, 0.1448, 0.805, 0.1382, 0.8062, 0.143, 0.8922, 0.1442, 0.8988, 0.1364, 0.891, 0.2153, 0.8374, 0.2087, 0.8362, 0.2075, 0.8296, 0.2068, 0.9235, 0.2134, 0.9223, 0.2057, 0.9301, 0.2068, 0.8404, 0.2068, 0.8881, 0.143, 0.8881, 0.2068, 0.8404, 0.143, 0.8881, 0.143, 0.8404, 0.143, 0.8248, 0.143, 0.8724, 0.1364, 0.8704, 0.143, 0.8248, 0.1364, 0.8704, 0.1364, 0.8268, 0.2087, 0.8206, 0.1448, 0.8206, 0.146, 0.814, 0.2087, 0.8206, 0.146, 0.814, 0.2075, 0.814, 0.2068, 0.9037, 0.2068, 0.8561, 0.2134, 0.8581, 0.2068, 0.9037, 0.2134, 0.8581, 0.2134, 0.9017, 0.143, 0.9079, 0.2068, 0.9079, 0.2057, 0.9145, 0.143, 0.9079, 0.2057, 0.9145, 0.1442, 0.9145, 0.146, 0.7984, 0.1448, 0.805, 0.1382, 0.8062, 0.143, 0.8922, 0.1442, 0.8988, 0.1364, 0.891, 0.2153, 0.8374, 0.2087, 0.8362, 0.2075, 0.8296, 0.2068, 0.9235, 0.2134, 0.9223, 0.2057, 0.9301, 0.2068, 0.8404, 0.2068, 0.8881, 0.143, 0.8881, 0.2068, 0.8404, 0.143, 0.8881, 0.143, 0.8404, 0.143, 0.8248, 0.143, 0.8724, 0.1364, 0.8704, 0.143, 0.8248, 0.1364, 0.8704, 0.1364, 0.8268, 0.2087, 0.8206, 0.1448, 0.8206, 0.146, 0.814, 0.2087, 0.8206, 0.146, 0.814, 0.2075, 0.814, 0.2068, 0.9037, 0.2068, 0.8561, 0.2134, 0.8581, 0.2068, 0.9037, 0.2134, 0.8581, 0.2134, 0.9017, 0.143, 0.9079, 0.2068, 0.9079, 0.2057, 0.9145, 0.143, 0.9079, 0.2057, 0.9145, 0.1442, 0.9145, 0.146, 0.7984, 0.1448, 0.805, 0.1382, 0.8062, 0.143, 0.8922, 0.1442, 0.8988, 0.1364, 0.891, 0.2153, 0.8374, 0.2087, 0.8362, 0.2075, 0.8296, 0.2068, 0.9235, 0.2134, 0.9223, 0.2057, 0.9301, 0.2068, 0.8404, 0.2068, 0.8881, 0.143, 0.8881, 0.2068, 0.8404, 0.143, 0.8881, 0.143, 0.8404, 0.143, 0.8248, 0.143, 0.8724, 0.1364, 0.8704, 0.143, 0.8248, 0.1364, 0.8704, 0.1364, 0.8268, 0.2087, 0.8206, 0.1448, 0.8206, 0.146, 0.814, 0.2087, 0.8206, 0.146, 0.814, 0.2075, 0.814, 0.2068, 0.9037, 0.2068, 0.8561, 0.2134, 0.8581, 0.2068, 0.9037, 0.2134, 0.8581, 0.2134, 0.9017, 0.143, 0.9079, 0.2068, 0.9079, 0.2057, 0.9145, 0.143, 0.9079, 0.2057, 0.9145, 0.1442, 0.9145, 0.146, 0.7984, 0.1448, 0.805, 0.1382, 0.8062, 0.143, 0.8922, 0.1442, 0.8988, 0.1364, 0.891, 0.2153, 0.8374, 0.2087, 0.8362, 0.2075, 0.8296, 0.2068, 0.9235, 0.2134, 0.9223, 0.2057, 0.9301, 0.2068, 0.8404, 0.2068, 0.8881, 0.143, 0.8881, 0.2068, 0.8404, 0.143, 0.8881, 0.143, 0.8404, 0.143, 0.8248, 0.143, 0.8724, 0.1364, 0.8704, 0.143, 0.8248, 0.1364, 0.8704, 0.1364, 0.8268, 0.2087, 0.8206, 0.1448, 0.8206, 0.146, 0.814, 0.2087, 0.8206, 0.146, 0.814, 0.2075, 0.814, 0.2068, 0.9037, 0.2068, 0.8561, 0.2134, 0.8581, 0.2068, 0.9037, 0.2134, 0.8581, 0.2134, 0.9017, 0.143, 0.9079, 0.2068, 0.9079, 0.2057, 0.9145, 0.143, 0.9079, 0.2057, 0.9145, 0.1442, 0.9145, 0.146, 0.7984, 0.1448, 0.805, 0.1382, 0.8062, 0.143, 0.8922, 0.1442, 0.8988, 0.1364, 0.891, 0.2153, 0.8374, 0.2087, 0.8362, 0.2075, 0.8296, 0.2068, 0.9235, 0.2134, 0.9223, 0.2057, 0.9301, 0.2068, 0.8404, 0.2068, 0.8881, 0.143, 0.8881, 0.2068, 0.8404, 0.143, 0.8881, 0.143, 0.8404, 0.143, 0.8248, 0.143, 0.8724, 0.1364, 0.8704, 0.143, 0.8248, 0.1364, 0.8704, 0.1364, 0.8268, 0.2087, 0.8206, 0.1448, 0.8206, 0.146, 0.814, 0.2087, 0.8206, 0.146, 0.814, 0.2075, 0.814, 0.2068, 0.9037, 0.2068, 0.8561, 0.2134, 0.8581, 0.2068, 0.9037, 0.2134, 0.8581, 0.2134, 0.9017, 0.143, 0.9079, 0.2068, 0.9079, 0.2057, 0.9145, 0.143, 0.9079, 0.2057, 0.9145, 0.1442, 0.9145, 0.146, 0.7984, 0.1448, 0.805, 0.1382, 0.8062, 0.143, 0.8922, 0.1442, 0.8988, 0.1364, 0.891, 0.2153, 0.8374, 0.2087, 0.8362, 0.2075, 0.8296, 0.2068, 0.9235, 0.2134, 0.9223, 0.2057, 0.9301, 0.2068, 0.8404, 0.2068, 0.8881, 0.143, 0.8881, 0.2068, 0.8404, 0.143, 0.8881, 0.143, 0.8404, 0.143, 0.8248, 0.143, 0.8724, 0.1364, 0.8704, 0.143, 0.8248, 0.1364, 0.8704, 0.1364, 0.8268, 0.2087, 0.8206, 0.1448, 0.8206, 0.146, 0.814, 0.2087, 0.8206, 0.146, 0.814, 0.2075, 0.814, 0.2068, 0.9037, 0.2068, 0.8561, 0.2134, 0.8581, 0.2068, 0.9037, 0.2134, 0.8581, 0.2134, 0.9017, 0.143, 0.9079, 0.2068, 0.9079, 0.2057, 0.9145, 0.143, 0.9079, 0.2057, 0.9145, 0.1442, 0.9145, 0.146, 0.7984, 0.1448, 0.805, 0.1382, 0.8062, 0.143, 0.8922, 0.1442, 0.8988, 0.1364, 0.891, 0.2153, 0.8374, 0.2087, 0.8362, 0.2075, 0.8296, 0.2068, 0.9235, 0.2134, 0.9223, 0.2057, 0.9301, 0.1522, 0.8609, 0.1619, 0.8254, 0.1623, 0.8495, 0.2065, 0.9235, 0.2131, 0.9223, 0.2054, 0.93, 0.2065, 0.856, 0.2131, 0.858, 0.2131, 0.9016, 0.2065, 0.856, 0.2131, 0.9016, 0.2065, 0.9036, 0.1427, 0.8724, 0.1361, 0.8704, 0.1361, 0.8268, 0.1427, 0.8724, 0.1361, 0.8268, 0.1427, 0.8247, 0.1427, 0.8922, 0.1439, 0.8988, 0.1361, 0.891, 0.2072, 0.8296, 0.215, 0.8374, 0.2084, 0.8362, 0.1379, 0.8061, 0.1457, 0.7983, 0.1445, 0.8049, 0.2065, 0.8404, 0.1619, 0.8525, 0.1427, 0.8404, 0.2065, 0.8404, 0.2065, 0.888, 0.1716, 0.888, 0.2065, 0.8404, 0.1716, 0.888, 0.1619, 0.8525, 0.1623, 0.8933, 0.1624, 0.9144, 0.1439, 0.9144, 0.2054, 0.9144, 0.1624, 0.9144, 0.1623, 0.8933, 0.1619, 0.8447, 0.1716, 0.8802, 0.1623, 0.8689, 0.1427, 0.888, 0.1427, 0.8404, 0.1619, 0.8525, 0.1427, 0.888, 0.1619, 0.8525, 0.1522, 0.888, 0.2065, 0.9078, 0.2054, 0.9144, 0.1623, 0.8933, 0.2065, 0.9078, 0.1623, 0.8933, 0.1716, 0.9078, 0.1522, 0.9078, 0.1623, 0.8933, 0.1439, 0.9144, 0.1522, 0.9078, 0.1439, 0.9144, 0.1427, 0.9078, 0.1968, 0.8328, 0.1871, 0.832, 0.1867, 0.8058, 0.1443, 0.805, 0.1377, 0.8062, 0.1455, 0.7984, 0.1424, 0.8726, 0.1358, 0.8706, 0.1358, 0.827, 0.1424, 0.8726, 0.1358, 0.827, 0.1424, 0.8249, 0.2063, 0.8562, 0.2129, 0.8582, 0.2129, 0.9018, 0.2063, 0.8562, 0.2129, 0.9018, 0.2063, 0.9038, 0.2082, 0.8363, 0.207, 0.8297, 0.2148, 0.8375, 0.1436, 0.8989, 0.1358, 0.8911, 0.1424, 0.8923, 0.2129, 0.9224, 0.2051, 0.9302, 0.2063, 0.9236, 0.1445, 0.8205, 0.1457, 0.8139, 0.2072, 0.8139, 0.1445, 0.8205, 0.2072, 0.8139, 0.2084, 0.8205, 0.1424, 0.8882, 0.1424, 0.8406, 0.1774, 0.8406, 0.1424, 0.8882, 0.1774, 0.8406, 0.1871, 0.8398, 0.1886, 0.7968, 0.1884, 0.8141, 0.207, 0.8141, 0.1455, 0.8141, 0.1884, 0.8141, 0.1886, 0.7968, 0.1871, 0.8126, 0.1774, 0.8134, 0.1867, 0.7864, 0.2063, 0.9079, 0.2051, 0.9145, 0.1436, 0.9145, 0.2063, 0.9079, 0.1436, 0.9145, 0.1424, 0.9079, 0.2063, 0.8406, 0.2063, 0.8882, 0.1871, 0.8398, 0.2063, 0.8406, 0.1871, 0.8398, 0.1968, 0.8406, 0.1443, 0.8207, 0.1455, 0.8141, 0.1886, 0.7968, 0.1443, 0.8207, 0.1886, 0.7968, 0.1792, 0.8207, 0.1986, 0.8207, 0.1886, 0.7968, 0.207, 0.8141, 0.1986, 0.8207, 0.207, 0.8141, 0.2082, 0.8207, 0.1424, 0.8882, 0.1871, 0.8398, 0.2063, 0.8882, 0.2068, 0.8404, 0.2068, 0.8881, 0.143, 0.8881, 0.2068, 0.8404, 0.143, 0.8881, 0.143, 0.8404, 0.143, 0.8248, 0.143, 0.8724, 0.1364, 0.8704, 0.143, 0.8248, 0.1364, 0.8704, 0.1364, 0.8268, 0.2087, 0.8206, 0.1448, 0.8206, 0.146, 0.814, 0.2087, 0.8206, 0.146, 0.814, 0.2075, 0.814, 0.2068, 0.9037, 0.2068, 0.8561, 0.2134, 0.8581, 0.2068, 0.9037, 0.2134, 0.8581, 0.2134, 0.9017, 0.143, 0.9079, 0.2068, 0.9079, 0.2057, 0.9145, 0.143, 0.9079, 0.2057, 0.9145, 0.1442, 0.9145, 0.146, 0.7984, 0.1448, 0.805, 0.1382, 0.8062, 0.143, 0.8922, 0.1442, 0.8988, 0.1364, 0.891, 0.2153, 0.8374, 0.2087, 0.8362, 0.2075, 0.8296, 0.2068, 0.9235, 0.2134, 0.9223, 0.2057, 0.9301, 0.2068, 0.8404, 0.2068, 0.8881, 0.143, 0.8881, 0.2068, 0.8404, 0.143, 0.8881, 0.143, 0.8404, 0.143, 0.8248, 0.143, 0.8724, 0.1364, 0.8704, 0.143, 0.8248, 0.1364, 0.8704, 0.1364, 0.8268, 0.2087, 0.8206, 0.1448, 0.8206, 0.146, 0.814, 0.2087, 0.8206, 0.146, 0.814, 0.2075, 0.814, 0.2068, 0.9037, 0.2068, 0.8561, 0.2134, 0.8581, 0.2068, 0.9037, 0.2134, 0.8581, 0.2134, 0.9017, 0.143, 0.9079, 0.2068, 0.9079, 0.2057, 0.9145, 0.143, 0.9079, 0.2057, 0.9145, 0.1442, 0.9145, 0.146, 0.7984, 0.1448, 0.805, 0.1382, 0.8062, 0.143, 0.8922, 0.1442, 0.8988, 0.1364, 0.891, 0.2153, 0.8374, 0.2087, 0.8362, 0.2075, 0.8296, 0.2068, 0.9235, 0.2134, 0.9223, 0.2057, 0.9301, 0.2068, 0.8404, 0.2068, 0.8881, 0.143, 0.8881, 0.2068, 0.8404, 0.143, 0.8881, 0.143, 0.8404, 0.143, 0.8248, 0.143, 0.8724, 0.1364, 0.8704, 0.143, 0.8248, 0.1364, 0.8704, 0.1364, 0.8268, 0.2087, 0.8206, 0.1448, 0.8206, 0.146, 0.814, 0.2087, 0.8206, 0.146, 0.814, 0.2075, 0.814, 0.2068, 0.9037, 0.2068, 0.8561, 0.2134, 0.8581, 0.2068, 0.9037, 0.2134, 0.8581, 0.2134, 0.9017, 0.143, 0.9079, 0.2068, 0.9079, 0.2057, 0.9145, 0.143, 0.9079, 0.2057, 0.9145, 0.1442, 0.9145, 0.146, 0.7984, 0.1448, 0.805, 0.1382, 0.8062, 0.143, 0.8922, 0.1442, 0.8988, 0.1364, 0.891, 0.2153, 0.8374, 0.2087, 0.8362, 0.2075, 0.8296, 0.2068, 0.9235, 0.2134, 0.9223, 0.2057, 0.9301, 0.2068, 0.8404, 0.2068, 0.8881, 0.143, 0.8881, 0.2068, 0.8404, 0.143, 0.8881, 0.143, 0.8404, 0.143, 0.8248, 0.143, 0.8724, 0.1364, 0.8704, 0.143, 0.8248, 0.1364, 0.8704, 0.1364, 0.8268, 0.2087, 0.8206, 0.1448, 0.8206, 0.146, 0.814, 0.2087, 0.8206, 0.146, 0.814, 0.2075, 0.814, 0.2068, 0.9037, 0.2068, 0.8561, 0.2134, 0.8581, 0.2068, 0.9037, 0.2134, 0.8581, 0.2134, 0.9017, 0.143, 0.9079, 0.2068, 0.9079, 0.2057, 0.9145, 0.143, 0.9079, 0.2057, 0.9145, 0.1442, 0.9145, 0.146, 0.7984, 0.1448, 0.805, 0.1382, 0.8062, 0.143, 0.8922, 0.1442, 0.8988, 0.1364, 0.891, 0.2153, 0.8374, 0.2087, 0.8362, 0.2075, 0.8296, 0.2068, 0.9235, 0.2134, 0.9223, 0.2057, 0.9301, 0.2068, 0.8404, 0.2068, 0.8881, 0.143, 0.8881, 0.2068, 0.8404, 0.143, 0.8881, 0.143, 0.8404, 0.143, 0.8248, 0.143, 0.8724, 0.1364, 0.8704, 0.143, 0.8248, 0.1364, 0.8704, 0.1364, 0.8268, 0.2087, 0.8206, 0.1448, 0.8206, 0.146, 0.814, 0.2087, 0.8206, 0.146, 0.814, 0.2075, 0.814, 0.2068, 0.9037, 0.2068, 0.8561, 0.2134, 0.8581, 0.2068, 0.9037, 0.2134, 0.8581, 0.2134, 0.9017, 0.143, 0.9079, 0.2068, 0.9079, 0.2057, 0.9145, 0.143, 0.9079, 0.2057, 0.9145, 0.1442, 0.9145, 0.146, 0.7984, 0.1448, 0.805, 0.1382, 0.8062, 0.143, 0.8922, 0.1442, 0.8988, 0.1364, 0.891, 0.2153, 0.8374, 0.2087, 0.8362, 0.2075, 0.8296, 0.2068, 0.9235, 0.2134, 0.9223, 0.2057, 0.9301, 0.2068, 0.8404, 0.2068, 0.8881, 0.143, 0.8881, 0.2068, 0.8404, 0.143, 0.8881, 0.143, 0.8404, 0.143, 0.8248, 0.143, 0.8724, 0.1364, 0.8704, 0.143, 0.8248, 0.1364, 0.8704, 0.1364, 0.8268, 0.2087, 0.8206, 0.1448, 0.8206, 0.146, 0.814, 0.2087, 0.8206, 0.146, 0.814, 0.2075, 0.814, 0.2068, 0.9037, 0.2068, 0.8561, 0.2134, 0.8581, 0.2068, 0.9037, 0.2134, 0.8581, 0.2134, 0.9017, 0.143, 0.9079, 0.2068, 0.9079, 0.2057, 0.9145, 0.143, 0.9079, 0.2057, 0.9145, 0.1442, 0.9145, 0.146, 0.7984, 0.1448, 0.805, 0.1382, 0.8062, 0.143, 0.8922, 0.1442, 0.8988, 0.1364, 0.891, 0.2153, 0.8374, 0.2087, 0.8362, 0.2075, 0.8296, 0.2068, 0.9235, 0.2134, 0.9223, 0.2057, 0.9301, 0.2068, 0.8404, 0.2068, 0.8881, 0.143, 0.8881, 0.2068, 0.8404, 0.143, 0.8881, 0.143, 0.8404, 0.143, 0.8248, 0.143, 0.8724, 0.1364, 0.8704, 0.143, 0.8248, 0.1364, 0.8704, 0.1364, 0.8268, 0.2087, 0.8206, 0.1448, 0.8206, 0.146, 0.814, 0.2087, 0.8206, 0.146, 0.814, 0.2075, 0.814, 0.2068, 0.9037, 0.2068, 0.8561, 0.2134, 0.8581, 0.2068, 0.9037, 0.2134, 0.8581, 0.2134, 0.9017, 0.143, 0.9079, 0.2068, 0.9079, 0.2057, 0.9145, 0.143, 0.9079, 0.2057, 0.9145, 0.1442, 0.9145, 0.146, 0.7984, 0.1448, 0.805, 0.1382, 0.8062, 0.143, 0.8922, 0.1442, 0.8988, 0.1364, 0.891, 0.2153, 0.8374, 0.2087, 0.8362, 0.2075, 0.8296, 0.2068, 0.9235, 0.2134, 0.9223, 0.2057, 0.9301, 0.2068, 0.8404, 0.2068, 0.8881, 0.143, 0.8881, 0.2068, 0.8404, 0.143, 0.8881, 0.143, 0.8404, 0.143, 0.8248, 0.143, 0.8724, 0.1364, 0.8704, 0.143, 0.8248, 0.1364, 0.8704, 0.1364, 0.8268, 0.2087, 0.8206, 0.1448, 0.8206, 0.146, 0.814, 0.2087, 0.8206, 0.146, 0.814, 0.2075, 0.814, 0.2068, 0.9037, 0.2068, 0.8561, 0.2134, 0.8581, 0.2068, 0.9037, 0.2134, 0.8581, 0.2134, 0.9017, 0.143, 0.9079, 0.2068, 0.9079, 0.2057, 0.9145, 0.143, 0.9079, 0.2057, 0.9145, 0.1442, 0.9145, 0.146, 0.7984, 0.1448, 0.805, 0.1382, 0.8062, 0.143, 0.8922, 0.1442, 0.8988, 0.1364, 0.891, 0.2153, 0.8374, 0.2087, 0.8362, 0.2075, 0.8296, 0.2068, 0.9235, 0.2134, 0.9223, 0.2057, 0.9301])
me_wall.materials.append(mat_dungeonmat)
me_wall.update()
me_wall.normals_split_custom_set([tuple(v) for v in zip(*[iter([0.001269, -1.0, 0.0, 0.001269, -1.0, 0.0, 0.001269, -1.0, 0.0, 0.0, -1.0, -0.001885, 0.0, -1.0, -0.001885, 0.0, -1.0, -0.001885, 0.0, 1.0, 0.0, 0.0, 1.0, 0.0, 0.0, 1.0, 0.0, 0.0, 1.0, 0.0, 0.0, 1.0, 0.0, 0.0, 1.0, 0.0, 1.0, 0.0, 0.0, 1.0, 0.0, 0.0, 1.0, 0.0, 0.0, 1.0, 0.0, 0.0, 1.0, 0.0, 0.0, 1.0, 0.0, 0.0, -1.0, 0.0, -0.002208, -1.0, 0.0, -0.002208, -1.0, 0.0, -0.002208, -0.9999, 0.0118, 0.0, -0.9999, 0.0118, 0.0, -0.9999, 0.0118, 0.0, 0.0, -1.0, 0.0, 0.0, -1.0, 0.0, 0.0, -1.0, 0.0, 0.0, -1.0, 0.0, 0.0, -1.0, 0.0, 0.0, -1.0, 0.0, -0.5948, -0.5381, -0.5971, -0.5948, -0.5382, 0.5971, -0.8497, -0.4367, 0.2954, -0.5948, -0.5381, -0.5971, -0.8497, -0.4367, 0.2954, -0.8498, -0.4366, -0.2954, 0.5971, -0.5381, -0.5948, -0.5971, -0.5382, -0.5948, -0.2954, -0.4367, -0.8497, 0.5971, -0.5381, -0.5948, -0.2954, -0.4367, -0.8497, 0.2954, -0.4366, -0.8498, 0.5948, -0.5381, 0.5971, 0.5948, -0.5382, -0.5971, 0.8497, -0.4367, -0.2954, 0.5948, -0.5381, 0.5971, 0.8497, -0.4367, -0.2954, 0.8497, -0.4367, 0.2954, -0.5971, -0.5381, 0.5948, 0.5971, -0.5382, 0.5948, 0.2954, -0.4367, 0.8497, -0.5971, -0.5381, 0.5948, 0.2954, -0.4367, 0.8497, -0.2954, -0.4367, 0.8497, -0.2969, -0.4363, -0.8494, -0.5965, -0.5369, -0.5966, -0.8494, -0.4363, -0.2969, -0.5966, -0.5369, 0.5965, -0.2969, -0.4363, 0.8494, -0.8494, -0.4363, 0.2969, 0.8494, -0.4363, -0.2969, 0.5966, -0.5369, -0.5965, 0.2969, -0.4363, -0.8494, 0.5965, -0.5369, 0.5966, 0.8494, -0.4363, 0.2969, 0.2969, -0.4363, 0.8494, 0.4476, -0.7741, 0.4476, 0.4476, -0.7741, 0.4476, 0.4476, -0.7741, 0.4476, 0.5965, -0.5369, 0.5966, 0.8494, -0.4363, 0.2969, 0.2969, -0.4363, 0.8494, 0.5948, -0.5382, -0.5971, 0.8497, -0.4367, -0.2954, 0.8497, -0.4367, 0.2954, 0.5948, -0.5382, -0.5971, 0.8497, -0.4367, 0.2954, 0.5948, -0.5381, 0.5971, -0.5948, -0.5382, 0.5971, -0.8497, -0.4367, 0.2954, -0.8497, -0.4367, -0.2954, -0.5948, -0.5382, 0.5971, -0.8497, -0.4367, -0.2954, -0.5948, -0.5381, -0.5971, -0.5966, -0.5369, 0.5965, -0.2969, -0.4363, 0.8494, -0.8494, -0.4363, 0.2969, 0.2969, -0.4363, -0.8494, 0.8494, -0.4363, -0.2969, 0.5966, -0.5369, -0.5965, -0.8494, -0.4363, -0.2969, -0.2969, -0.4363, -0.8494, -0.5965, -0.5369, -0.5966, 0.0, -1.0, -2.348e-07, 0.0, -1.0, -2.348e-07, 0.0, -1.0, -2.348e-07, 0.0, -1.0, 0.0, 0.0, -1.0, 0.0, 0.0, -1.0, 0.0, 0.0, -1.0, 3.25e-07, 0.0, -1.0, 3.25e-07, 0.0, -1.0, 3.25e-07, -8.114e-07, -0.4809, 0.8768, -2.49e-07, -0.4809, 0.8768, -0.2954, -0.4366, 0.8498, 0.2954, -0.4367, 0.8497, -2.49e-07, -0.4809, 0.8768, -8.114e-07, -0.4809, 0.8768, -0.4601, -0.7593, 0.4601, -0.4601, -0.7593, 0.4601, -0.4601, -0.7593, 0.4601, 0.0, -1.0, 0.0, 0.0, -1.0, 0.0, 0.0, -1.0, 0.0, 0.0, -1.0, 0.0, 0.0, -1.0, 0.0, 0.0, -1.0, 0.0, 0.5971, -0.5382, 0.5948, 0.2954, -0.4367, 0.8497, -8.114e-07, -0.4809, 0.8768, 0.5971, -0.5382, 0.5948, -8.114e-07, -0.4809, 0.8768, 0.0, -0.4809, 0.8768, -2.033e-06, -0.4809, 0.8768, -8.114e-07, -0.4809, 0.8768, -0.2954, -0.4366, 0.8498, -2.033e-06, -0.4809, 0.8768, -0.2954, -0.4366, 0.8498, -0.5971, -0.5381, 0.5948, -0.4476, -0.7741, -0.4476, -0.4476, -0.7741, -0.4476, -0.4476, -0.7741, -0.4476, -0.5965, -0.5369, -0.5966, -0.8494, -0.4363, -0.2969, -0.2969, -0.4363, -0.8494, -0.5948, -0.5382, 0.5971, -0.8497, -0.4367, 0.2954, -0.8497, -0.4367, -0.2954, -0.5948, -0.5382, 0.5971, -0.8497, -0.4367, -0.2954, -0.5948, -0.5381, -0.5971, 0.5948, -0.5382, -0.5971, 0.8497, -0.4367, -0.2954, 0.8498, -0.4366, 0.2954, 0.5948, -0.5382, -0.5971, 0.8498, -0.4366, 0.2954, 0.5948, -0.5381, 0.5971, 0.5966, -0.5369, -0.5965, 0.2969, -0.4363, -0.8494, 0.8494, -0.4363, -0.2969, -0.2969, -0.4363, 0.8494, -0.8494, -0.4363, 0.2969, -0.5966, -0.5369, 0.5965, 0.8494, -0.4363, 0.2969, 0.2969, -0.4363, 0.8494, 0.5965, -0.5369, 0.5966, -0.5971, -0.5382, -0.5948, -0.2954, -0.4367, -0.8497, 0.2954, -0.4366, -0.8498, -0.5971, -0.5382, -0.5948, 0.2954, -0.4366, -0.8498, 0.5971, -0.5381, -0.5948, 0.0, -1.0, -2.755e-07, 0.0, -1.0, -2.755e-07, 0.0, -1.0, -2.755e-07, 1.271e-07, -1.0, -1.083e-07, 1.271e-07, -1.0, -1.083e-07, 1.271e-07, -1.0, -1.083e-07, 9.065e-08, -0.4809, -0.8768, -2.627e-07, -0.4809, -0.8768, 0.2954, -0.4366, -0.8498, -0.2954, -0.4367, -0.8497, -2.627e-07, -0.4809, -0.8768, 9.065e-08, -0.4809, -0.8768, 0.4601, -0.7593, -0.4601, 0.4601, -0.7593, -0.4601, 0.4601, -0.7593, -0.4601, 0.5971, -0.5382, 0.5948, 0.2954, -0.4367, 0.8497, -0.2954, -0.4366, 0.8498, 0.5971, -0.5382, 0.5948, -0.2954, -0.4366, 0.8498, -0.5971, -0.5381, 0.5948, -1.468e-07, -1.0, -2.502e-07, -1.468e-07, -1.0, -2.502e-07, -1.468e-07, -1.0, -2.502e-07, 0.0, -1.0, 0.0, 0.0, -1.0, 0.0, 0.0, -1.0, 0.0, -0.5971, -0.5382, -0.5948, -0.2954, -0.4367, -0.8497, 9.065e-08, -0.4809, -0.8768, -0.5971, -0.5382, -0.5948, 9.065e-08, -0.4809, -0.8768, 0.0, -0.4809, -0.8768, 6.776e-07, -0.4809, -0.8768, 9.065e-08, -0.4809, -0.8768, 0.2954, -0.4366, -0.8498, 6.776e-07, -0.4809, -0.8768, 0.2954, -0.4366, -0.8498, 0.5971, -0.5381, -0.5948, 0.0, -1.0, -3.522e-07, 0.0, -1.0, -3.522e-07, 0.0, -1.0, -3.522e-07, 0.0003399, -1.0, 0.0, 0.0003399, -1.0, 0.0, 0.0003399, -1.0, 0.0, 0.0, -1.0, -0.0008027, 0.0, -1.0, -0.0008027, 0.0, -1.0, -0.0008027, -0.5948, -0.5376, -0.5977, -0.596, -0.538, 0.5961, -0.8503, -0.4362, 0.2944, -0.5948, -0.5376, -0.5977, -0.8503, -0.4362, 0.2944, -0.8496, -0.4366, -0.296, 0.5971, -0.5381, -0.5948, -0.5971, -0.5382, -0.5948, -0.2954, -0.4367, -0.8497, 0.5971, -0.5381, -0.5948, -0.2954, -0.4367, -0.8497, 0.2954, -0.4366, -0.8498, 0.5948, -0.5381, 0.5971, 0.5948, -0.5382, -0.5971, 0.8497, -0.4367, -0.2954, 0.5948, -0.5381, 0.5971, 0.8497, -0.4367, -0.2954, 0.8497, -0.4367, 0.2954, -0.597, -0.5383, 0.5948, 0.5972, -0.5381, 0.5948, 0.2954, -0.4367, 0.8497, -0.597, -0.5383, 0.5948, 0.2954, -0.4367, 0.8497, -0.2954, -0.4369, 0.8497, -0.2969, -0.4363, -0.8494, -0.5965, -0.5369, -0.5966, -0.8494, -0.4363, -0.2969, -0.5976, -0.5367, 0.5957, -0.2981, -0.4363, 0.849, -0.8501, -0.4356, 0.2959, 0.8494, -0.4363, -0.2969, 0.5966, -0.5369, -0.5965, 0.2969, -0.4363, -0.8494, 0.5965, -0.5369, 0.5966, 0.8494, -0.4363, 0.2969, 0.2969, -0.4363, 0.8494, 0.0, -1.0, 0.0, 0.0, -1.0, 0.0, 0.0, -1.0, 0.0, 0.0, -1.0, 0.0, 0.0, -1.0, 0.0, 0.0, -1.0, 0.0, -0.5948, -0.5381, -0.5971, -0.5948, -0.5382, 0.5971, -0.8497, -0.4367, 0.2954, -0.5948, -0.5381, -0.5971, -0.8497, -0.4367, 0.2954, -0.8498, -0.4366, -0.2954, 0.5971, -0.5381, -0.5948, -0.5971, -0.5382, -0.5948, -0.2954, -0.4367, -0.8497, 0.5971, -0.5381, -0.5948, -0.2954, -0.4367, -0.8497, 0.2954, -0.4366, -0.8498, 0.5948, -0.5381, 0.5971, 0.5948, -0.5382, -0.5971, 0.8497, -0.4367, -0.2954, 0.5948, -0.5381, 0.5971, 0.8497, -0.4367, -0.2954, 0.8497, -0.4367, 0.2954, -0.5971, -0.5381, 0.5948, 0.5971, -0.5382, 0.5948, 0.2954, -0.4367, 0.8497, -0.5971, -0.5381, 0.5948, 0.2954, -0.4367, 0.8497, -0.2954, -0.4367, 0.8497, -0.2969, -0.4363, -0.8494, -0.5965, -0.5369, -0.5966, -0.8494, -0.4363, -0.2969, -0.5966, -0.5369, 0.5965, -0.2969, -0.4363, 0.8494, -0.8494, -0.4363, 0.2969, 0.8494, -0.4363, -0.2969, 0.5966, -0.5369, -0.5965, 0.2969, -0.4363, -0.8494, 0.5965, -0.5369, 0.5966, 0.8494, -0.4363, 0.2969, 0.2969, -0.4363, 0.8494, 0.0, -1.0, 0.0, 0.0, -1.0, 0.0, 0.0, -1.0, 0.0, 0.0, -1.0, 0.0, 0.0, -1.0, 0.0, 0.0, -1.0, 0.0, -0.5948, -0.5381, -0.5971, -0.5948, -0.5382, 0.5971, -0.8497, -0.4367, 0.2954, -0.5948, -0.5381, -0.5971, -0.8497, -0.4367, 0.2954, -0.8498, -0.4366, -0.2954, 0.5971, -0.5381, -0.5948, -0.5971, -0.5382, -0.5948, -0.2954, -0.4367, -0.8497, 0.5971, -0.5381, -0.5948, -0.2954, -0.4367, -0.8497, 0.2954, -0.4366, -0.8498, 0.5948, -0.5381, 0.5971, 0.5948, -0.5382, -0.5971, 0.8497, -0.4367, -0.2954, 0.5948, -0.5381, 0.5971, 0.8497, -0.4367, -0.2954, 0.8498, -0.4366, 0.2954, -0.5971, -0.5381, 0.5948, 0.5971, -0.5382, 0.5948, 0.2954, -0.4367, 0.8497, -0.5971, -0.5381, 0.5948, 0.2954, -0.4367, 0.8497, -0.2954, -0.4367, 0.8497, -0.2969, -0.4363, -0.8494, -0.5965, -0.5369, -0.5966, -0.8494, -0.4363, -0.2969, -0.5966, -0.5369, 0.5965, -0.2969, -0.4363, 0.8494, -0.8494, -0.4363, 0.2969, 0.8494, -0.4363, -0.2969, 0.5966, -0.5369, -0.5965, 0.2969, -0.4363, -0.8494, 0.5965, -0.5369, 0.5966, 0.8494, -0.4363, 0.2969, 0.2969, -0.4363, 0.8494, 0.0, -1.0, 0.0, 0.0, -1.0, 0.0, 0.0, -1.0, 0.0, 0.0, -1.0, 0.0, 0.0, -1.0, 0.0, 0.0, -1.0, 0.0, -0.5948, -0.5381, -0.5971, -0.5948, -0.5382, 0.5971, -0.8497, -0.4367, 0.2954, -0.5948, -0.5381, -0.5971, -0.8497, -0.4367, 0.2954, -0.8498, -0.4366, -0.2954, 0.5971, -0.5381, -0.5948, -0.5971, -0.5382, -0.5948, -0.2954, -0.4367, -0.8497, 0.5971, -0.5381, -0.5948, -0.2954, -0.4367, -0.8497, 0.2954, -0.4366, -0.8498, 0.5948, -0.5381, 0.5971, 0.5948, -0.5382, -0.5971, 0.8497, -0.4367, -0.2954, 0.5948, -0.5381, 0.5971, 0.8497, -0.4367, -0.2954, 0.8497, -0.4367, 0.2954, -0.5971, -0.5381, 0.5948, 0.5971, -0.5382, 0.5948, 0.2954, -0.4367, 0.8497, -0.5971, -0.5381, 0.5948, 0.2954, -0.4367, 0.8497, -0.2954, -0.4367, 0.8497, -0.2969, -0.4363, -0.8494, -0.5965, -0.5369, -0.5966, -0.8494, -0.4363, -0.2969, -0.5966, -0.5369, 0.5965, -0.2969, -0.4363, 0.8494, -0.8494, -0.4363, 0.2969, 0.8494, -0.4363, -0.2969, 0.5966, -0.5369, -0.5965, 0.2969, -0.4363, -0.8494, 0.5965, -0.5369, 0.5966, 0.8494, -0.4363, 0.2969, 0.2969, -0.4363, 0.8494, 0.0, -1.0, 0.0, 0.0, -1.0, 0.0, 0.0, -1.0, 0.0, 0.0, -1.0, 0.0, 0.0, -1.0, 0.0, 0.0, -1.0, 0.0, -0.5948, -0.5381, -0.5971, -0.5948, -0.5382, 0.5971, -0.8497, -0.4367, 0.2954, -0.5948, -0.5381, -0.5971, -0.8497, -0.4367, 0.2954, -0.8498, -0.4366, -0.2954, 0.5971, -0.5381, -0.5948, -0.5971, -0.5382, -0.5948, -0.2954, -0.4367, -0.8497, 0.5971, -0.5381, -0.5948, -0.2954, -0.4367, -0.8497, 0.2954, -0.4366, -0.8498, 0.5948, -0.5381, 0.5971, 0.5948, -0.5382, -0.5971, 0.8497, -0.4367, -0.2954, 0.5948, -0.5381, 0.5971, 0.8497, -0.4367, -0.2954, 0.8497, -0.4367, 0.2954, -0.5971, -0.5381, 0.5948, 0.5971, -0.5382, 0.5948, 0.2954, -0.4367, 0.8497, -0.5971, -0.5381, 0.5948, 0.2954, -0.4367, 0.8497, -0.2954, -0.4367, 0.8497, -0.2969, -0.4363, -0.8494, -0.5965, -0.5369, -0.5966, -0.8494, -0.4363, -0.2969, -0.5966, -0.5369, 0.5965, -0.2969, -0.4363, 0.8494, -0.8494, -0.4363, 0.2969, 0.8494, -0.4363, -0.2969, 0.5966, -0.5369, -0.5965, 0.2969, -0.4363, -0.8494, 0.5965, -0.5369, 0.5966, 0.8494, -0.4363, 0.2969, 0.2969, -0.4363, 0.8494, 0.0, -1.0, 0.0, 0.0, -1.0, 0.0, 0.0, -1.0, 0.0, 0.0, -1.0, 0.0, 0.0, -1.0, 0.0, 0.0, -1.0, 0.0, -0.5948, -0.5381, -0.5971, -0.5948, -0.5382, 0.5971, -0.8497, -0.4367, 0.2954, -0.5948, -0.5381, -0.5971, -0.8497, -0.4367, 0.2954, -0.8498, -0.4366, -0.2954, 0.5971, -0.5381, -0.5948, -0.5971, -0.5382, -0.5948, -0.2954, -0.4367, -0.8497, 0.5971, -0.5381, -0.5948, -0.2954, -0.4367, -0.8497, 0.2954, -0.4366, -0.8498, 0.5948, -0.5381, 0.5971, 0.5948, -0.5382, -0.5971, 0.8497, -0.4367, -0.2954, 0.5948, -0.5381, 0.5971, 0.8497, -0.4367, -0.2954, 0.8498, -0.4366, 0.2954, -0.5971, -0.5381, 0.5948, 0.5971, -0.5382, 0.5948, 0.2954, -0.4367, 0.8497, -0.5971, -0.5381, 0.5948, 0.2954, -0.4367, 0.8497, -0.2954, -0.4367, 0.8497, -0.2969, -0.4363, -0.8494, -0.5965, -0.5369, -0.5966, -0.8494, -0.4363, -0.2969, -0.5966, -0.5369, 0.5965, -0.2969, -0.4363, 0.8494, -0.8494, -0.4363, 0.2969, 0.8494, -0.4363, -0.2969, 0.5966, -0.5369, -0.5965, 0.2969, -0.4363, -0.8494, 0.5965, -0.5369, 0.5966, 0.8494, -0.4363, 0.2969, 0.2969, -0.4363, 0.8494, 0.0, -1.0, 0.0, 0.0, -1.0, 0.0, 0.0, -1.0, 0.0, 0.0, -1.0, 0.0, 0.0, -1.0, 0.0, 0.0, -1.0, 0.0, -0.5948, -0.5381, -0.5971, -0.5948, -0.5382, 0.5971, -0.8497, -0.4367, 0.2954, -0.5948, -0.5381, -0.5971, -0.8497, -0.4367, 0.2954, -0.8498, -0.4366, -0.2954, 0.5971, -0.5381, -0.5948, -0.5971, -0.5382, -0.5948, -0.2954, -0.4367, -0.8497, 0.5971, -0.5381, -0.5948, -0.2954, -0.4367, -0.8497, 0.2954, -0.4366, -0.8498, 0.5948, -0.5381, 0.5971, 0.5948, -0.5382, -0.5971, 0.8497, -0.4367, -0.2954, 0.5948, -0.5381, 0.5971, 0.8497, -0.4367, -0.2954, 0.8498, -0.4366, 0.2954, -0.5971, -0.5381, 0.5948, 0.5971, -0.5382, 0.5948, 0.2954, -0.4367, 0.8497, -0.5971, -0.5381, 0.5948, 0.2954, -0.4367, 0.8497, -0.2954, -0.4367, 0.8497, -0.2969, -0.4363, -0.8494, -0.5965, -0.5369, -0.5966, -0.8494, -0.4363, -0.2969, -0.5966, -0.5369, 0.5965, -0.2969, -0.4363, 0.8494, -0.8494, -0.4363, 0.2969, 0.8494, -0.4363, -0.2969, 0.5966, -0.5369, -0.5965, 0.2969, -0.4363, -0.8494, 0.5965, -0.5369, 0.5966, 0.8494, -0.4363, 0.2969, 0.2969, -0.4363, 0.8494, 0.0, -1.0, 0.0, 0.0, -1.0, 0.0, 0.0, -1.0, 0.0, 0.0, -1.0, 0.0, 0.0, -1.0, 0.0, 0.0, -1.0, 0.0, -0.5948, -0.5381, -0.5971, -0.5948, -0.5382, 0.5971, -0.8497, -0.4367, 0.2954, -0.5948, -0.5381, -0.5971, -0.8497, -0.4367, 0.2954, -0.8498, -0.4366, -0.2954, 0.5971, -0.5381, -0.5948, -0.5971, -0.5382, -0.5948, -0.2954, -0.4367, -0.8497, 0.5971, -0.5381, -0.5948, -0.2954, -0.4367, -0.8497, 0.2954, -0.4366, -0.8498, 0.5948, -0.5381, 0.5971, 0.5948, -0.5382, -0.5971, 0.8497, -0.4367, -0.2954, 0.5948, -0.5381, 0.5971, 0.8497, -0.4367, -0.2954, 0.8498, -0.4366, 0.2954, -0.5971, -0.5381, 0.5948, 0.5971, -0.5382, 0.5948, 0.2954, -0.4367, 0.8497, -0.5971, -0.5381, 0.5948, 0.2954, -0.4367, 0.8497, -0.2954, -0.4367, 0.8497, -0.2969, -0.4363, -0.8494, -0.5965, -0.5369, -0.5966, -0.8494, -0.4363, -0.2969, -0.5966, -0.5369, 0.5965, -0.2969, -0.4363, 0.8494, -0.8494, -0.4363, 0.2969, 0.8494, -0.4363, -0.2969, 0.5966, -0.5369, -0.5965, 0.2969, -0.4363, -0.8494, 0.5965, -0.5369, 0.5966, 0.8494, -0.4363, 0.2969, 0.2969, -0.4363, 0.8494, 2.468e-07, 1.0, 0.0, 2.468e-07, 1.0, 0.0, 2.468e-07, 1.0, 0.0, 2.468e-07, 1.0, 0.0, 2.468e-07, 1.0, 0.0, 2.468e-07, 1.0, 0.0, 0.5948, 0.5381, -0.5971, 0.5948, 0.5382, 0.5971, 0.8497, 0.4367, 0.2954, 0.5948, 0.5381, -0.5971, 0.8497, 0.4367, 0.2954, 0.8498, 0.4366, -0.2954, -0.5971, 0.5381, -0.5948, 0.5971, 0.5382, -0.5948, 0.2954, 0.4367, -0.8497, -0.5971, 0.5381, -0.5948, 0.2954, 0.4367, -0.8497, -0.2954, 0.4366, -0.8498, -0.5948, 0.5381, 0.5971, -0.5948, 0.5382, -0.5971, -0.8497, 0.4367, -0.2954, -0.5948, 0.5381, 0.5971, -0.8497, 0.4367, -0.2954, -0.8497, 0.4367, 0.2954, 0.5971, 0.5381, 0.5948, -0.5971, 0.5382, 0.5948, -0.2954, 0.4367, 0.8497, 0.5971, 0.5381, 0.5948, -0.2954, 0.4367, 0.8497, 0.2954, 0.4367, 0.8497, 0.2969, 0.4363, -0.8494, 0.5965, 0.5369, -0.5966, 0.8494, 0.4363, -0.2969, 0.5966, 0.5369, 0.5965, 0.2969, 0.4363, 0.8494, 0.8494, 0.4363, 0.2969, -0.8494, 0.4363, -0.2969, -0.5966, 0.5369, -0.5965, -0.2969, 0.4363, -0.8494, -0.5965, 0.5369, 0.5966, -0.8494, 0.4363, 0.2969, -0.2969, 0.4363, 0.8494, -0.4476, 0.7741, 0.4476, -0.4476, 0.7741, 0.4476, -0.4476, 0.7741, 0.4476, -0.5965, 0.5369, 0.5966, -0.8494, 0.4363, 0.2969, -0.2969, 0.4363, 0.8494, -0.5948, 0.5382, -0.5971, -0.8497, 0.4367, -0.2954, -0.8497, 0.4367, 0.2954, -0.5948, 0.5382, -0.5971, -0.8497, 0.4367, 0.2954, -0.5948, 0.5381, 0.5971, 0.5948, 0.5382, 0.5971, 0.8497, 0.4367, 0.2954, 0.8497, 0.4367, -0.2954, 0.5948, 0.5382, 0.5971, 0.8497, 0.4367, -0.2954, 0.5948, 0.5381, -0.5971, 0.5966, 0.5369, 0.5965, 0.2969, 0.4363, 0.8494, 0.8494, 0.4363, 0.2969, -0.2969, 0.4363, -0.8494, -0.8494, 0.4363, -0.2969, -0.5966, 0.5369, -0.5965, 0.8494, 0.4363, -0.2969, 0.2969, 0.4363, -0.8494, 0.5965, 0.5369, -0.5966, 2.468e-07, 1.0, 1.174e-07, 2.468e-07, 1.0, 1.174e-07, 2.468e-07, 1.0, 1.174e-07, 2.256e-07, 1.0, 0.0, 2.256e-07, 1.0, 0.0, 2.256e-07, 1.0, 0.0, 4.82e-07, 1.0, -3.25e-07, 4.82e-07, 1.0, -3.25e-07, 4.82e-07, 1.0, -3.25e-07, 6.899e-07, 0.4809, 0.8768, 0.0, 0.4809, 0.8768, 0.2954, 0.4366, 0.8498, -0.2954, 0.4367, 0.8497, 0.0, 0.4809, 0.8768, 6.899e-07, 0.4809, 0.8768, 0.4601, 0.7593, 0.4601, 0.4601, 0.7593, 0.4601, 0.4601, 0.7593, 0.4601, 0.0, 1.0, 0.0, 0.0, 1.0, 0.0, 0.0, 1.0, 0.0, 0.0, 1.0, 0.0, 0.0, 1.0, 0.0, 0.0, 1.0, 0.0, -0.5971, 0.5382, 0.5948, -0.2954, 0.4367, 0.8497, 6.899e-07, 0.4809, 0.8768, -0.5971, 0.5382, 0.5948, 6.899e-07, 0.4809, 0.8768, 0.0, 0.4809, 0.8768, 2.033e-06, 0.4809, 0.8768, 6.899e-07, 0.4809, 0.8768, 0.2954, 0.4366, 0.8498, 2.033e-06, 0.4809, 0.8768, 0.2954, 0.4366, 0.8498, 0.5971, 0.5381, 0.5948, 0.4476, 0.7741, -0.4476, 0.4476, 0.7741, -0.4476, 0.4476, 0.7741, -0.4476, 0.5965, 0.5369, -0.5966, 0.8494, 0.4363, -0.2969, 0.2969, 0.4363, -0.8494, 0.5948, 0.5382, 0.5971, 0.8497, 0.4367, 0.2954, 0.8497, 0.4367, -0.2954, 0.5948, 0.5382, 0.5971, 0.8497, 0.4367, -0.2954, 0.5949, 0.538, -0.5972, -0.5948, 0.5382, -0.5971, -0.8497, 0.4367, -0.2954, -0.8497, 0.4367, 0.2954, -0.5948, 0.5382, -0.5971, -0.8497, 0.4367, 0.2954, -0.5948, 0.5381, 0.5971, -0.5966, 0.5369, -0.5965, -0.2969, 0.4363, -0.8494, -0.8494, 0.4363, -0.2969, 0.2969, 0.4363, 0.8494, 0.8494, 0.4363, 0.2969, 0.5966, 0.5369, 0.5965, -0.8494, 0.4363, 0.2969, -0.2969, 0.4363, 0.8494, -0.5965, 0.5369, 0.5966, 0.5971, 0.5382, -0.5948, 0.2954, 0.4367, -0.8497, -0.2954, 0.4366, -0.8498, 0.5971, 0.5382, -0.5948, -0.2954, 0.4366, -0.8498, -0.5971, 0.5381, -0.5948, 2.256e-07, 1.0, -2.755e-07, 2.256e-07, 1.0, -2.755e-07, 2.256e-07, 1.0, -2.755e-07, 3.549e-07, 1.0, -5.417e-07, 3.549e-07, 1.0, -5.417e-07, 3.549e-07, 1.0, -5.417e-07, 3.363e-07, 0.4809, -0.8768, 7.88e-07, 0.4809, -0.8768, -0.2954, 0.4366, -0.8498, 0.2954, 0.4367, -0.8497, 7.88e-07, 0.4809, -0.8768, 3.363e-07, 0.4809, -0.8768, -0.4601, 0.7593, -0.4601, -0.4601, 0.7593, -0.4601, -0.4601, 0.7593, -0.4601, -0.5971, 0.5382, 0.5948, -0.2954, 0.4367, 0.8497, 0.2954, 0.4366, 0.8498, -0.5971, 0.5382, 0.5948, 0.2954, 0.4366, 0.8498, 0.5971, 0.5381, 0.5948, 5.565e-07, 1.0, -2.502e-07, 5.565e-07, 1.0, -2.502e-07, 5.565e-07, 1.0, -2.502e-07, 8.263e-07, 1.0, -1.409e-06, 8.263e-07, 1.0, -1.409e-06, 8.263e-07, 1.0, -1.409e-06, 0.5971, 0.5382, -0.5948, 0.2954, 0.4367, -0.8497, 3.363e-07, 0.4809, -0.8768, 0.5971, 0.5382, -0.5948, 3.363e-07, 0.4809, -0.8768, 7.695e-07, 0.4809, -0.8768, -6.776e-07, 0.4809, -0.8768, 3.363e-07, 0.4809, -0.8768, -0.2954, 0.4366, -0.8498, -6.776e-07, 0.4809, -0.8768, -0.2954, 0.4366, -0.8498, -0.5971, 0.5381, -0.5948, 3.702e-07, 1.0, -3.522e-07, 3.702e-07, 1.0, -3.522e-07, 3.702e-07, 1.0, -3.522e-07, 3.702e-07, 1.0, 0.0, 3.702e-07, 1.0, 0.0, 3.702e-07, 1.0, 0.0, 3.702e-07, 1.0, 0.0, 3.702e-07, 1.0, 0.0, 3.702e-07, 1.0, 0.0, 0.5948, 0.5381, -0.5971, 0.5948, 0.5382, 0.5971, 0.8497, 0.4367, 0.2954, 0.5948, 0.5381, -0.5971, 0.8497, 0.4367, 0.2954, 0.8498, 0.4366, -0.2954, -0.5971, 0.5381, -0.5948, 0.5971, 0.5382, -0.5948, 0.2954, 0.4367, -0.8497, -0.5971, 0.5381, -0.5948, 0.2954, 0.4367, -0.8497, -0.2954, 0.4366, -0.8498, -0.5948, 0.5381, 0.5971, -0.5948, 0.5382, -0.5971, -0.8497, 0.4367, -0.2954, -0.5948, 0.5381, 0.5971, -0.8497, 0.4367, -0.2954, -0.8497, 0.4367, 0.2954, 0.5971, 0.5381, 0.5948, -0.5971, 0.5382, 0.5948, -0.2954, 0.4367, 0.8497, 0.5971, 0.5381, 0.5948, -0.2954, 0.4367, 0.8497, 0.2954, 0.4367, 0.8497, 0.2969, 0.4363, -0.8494, 0.5965, 0.5369, -0.5966, 0.8494, 0.4363, -0.2969, 0.5966, 0.5369, 0.5965, 0.2969, 0.4363, 0.8494, 0.8494, 0.4363, 0.2969, -0.8494, 0.4363, -0.2969, -0.5966, 0.5369, -0.5965, -0.2969, 0.4363, -0.8494, -0.5965, 0.5369, 0.5966, -0.8494, 0.4363, 0.2969, -0.2969, 0.4363, 0.8494, 3.702e-07, 1.0, 0.0, 3.702e-07, 1.0, 0.0, 3.702e-07, 1.0, 0.0, 3.702e-07, 1.0, 0.0, 3.702e-07, 1.0, 0.0, 3.702e-07, 1.0, 0.0, 0.5948, 0.5381, -0.5971, 0.5948, 0.5382, 0.5971, 0.8497, 0.4367, 0.2954, 0.5948, 0.5381, -0.5971, 0.8497, 0.4367, 0.2954, 0.8498, 0.4366, -0.2954, -0.5971, 0.5381, -0.5948, 0.5971, 0.5382, -0.5948, 0.2954, 0.4367, -0.8497, -0.5971, 0.5381, -0.5948, 0.2954, 0.4367, -0.8497, -0.2954, 0.4366, -0.8498, -0.5948, 0.5381, 0.5971, -0.5948, 0.5382, -0.5971, -0.8497, 0.4367, -0.2954, -0.5948, 0.5381, 0.5971, -0.8497, 0.4367, -0.2954, -0.8497, 0.4367, 0.2954, 0.5971, 0.5381, 0.5948, -0.5971, 0.5382, 0.5948, -0.2954, 0.4367, 0.8497, 0.5971, 0.5381, 0.5948, -0.2954, 0.4367, 0.8497, 0.2954, 0.4367, 0.8497, 0.2969, 0.4363, -0.8494, 0.5965, 0.5369, -0.5966, 0.8494, 0.4363, -0.2969, 0.5966, 0.5369, 0.5965, 0.2969, 0.4363, 0.8494, 0.8494, 0.4363, 0.2969, -0.8494, 0.4363, -0.2969, -0.5966, 0.5369, -0.5965, -0.2969, 0.4363, -0.8494, -0.5965, 0.5369, 0.5966, -0.8494, 0.4363, 0.2969, -0.2969, 0.4363, 0.8494, 3.702e-07, 1.0, 0.0, 3.702e-07, 1.0, 0.0, 3.702e-07, 1.0, 0.0, 3.702e-07, 1.0, 0.0, 3.702e-07, 1.0, 0.0, 3.702e-07, 1.0, 0.0, 0.5948, 0.5381, -0.5971, 0.5948, 0.5382, 0.5971, 0.8497, 0.4367, 0.2954, 0.5948, 0.5381, -0.5971, 0.8497, 0.4367, 0.2954, 0.8498, 0.4366, -0.2954, -0.5971, 0.5381, -0.5948, 0.5971, 0.5382, -0.5948, 0.2954, 0.4367, -0.8497, -0.5971, 0.5381, -0.5948, 0.2954, 0.4367, -0.8497, -0.2954, 0.4366, -0.8498, -0.5948, 0.5381, 0.5971, -0.5948, 0.5382, -0.5971, -0.8497, 0.4367, -0.2954, -0.5948, 0.5381, 0.5971, -0.8497, 0.4367, -0.2954, -0.8498, 0.4366, 0.2954, 0.5971, 0.5381, 0.5948, -0.5971, 0.5382, 0.5948, -0.2954, 0.4367, 0.8497, 0.5971, 0.5381, 0.5948, -0.2954, 0.4367, 0.8497, 0.2954, 0.4367, 0.8497, 0.2969, 0.4363, -0.8494, 0.5965, 0.5369, -0.5966, 0.8494, 0.4363, -0.2969, 0.5966, 0.5369, 0.5965, 0.2969, 0.4363, 0.8494, 0.8494, 0.4363, 0.2969, -0.8494, 0.4363, -0.2969, -0.5966, 0.5369, -0.5965, -0.2969, 0.4363, -0.8494, -0.5965, 0.5369, 0.5966, -0.8494, 0.4363, 0.2969, -0.2969, 0.4363, 0.8494, 3.441e-07, 1.0, 0.0, 3.441e-07, 1.0, 0.0, 3.441e-07, 1.0, 0.0, 3.441e-07, 1.0, 0.0, 3.441e-07, 1.0, 0.0, 3.441e-07, 1.0, 0.0, 0.5948, 0.5381, -0.5971, 0.5948, 0.5382, 0.5971, 0.8497, 0.4367, 0.2954, 0.5948, 0.5381, -0.5971, 0.8497, 0.4367, 0.2954, 0.8498, 0.4366, -0.2954, -0.5971, 0.5381, -0.5948, 0.5971, 0.5382, -0.5948, 0.2954, 0.4367, -0.8497, -0.5971, 0.5381, -0.5948, 0.2954, 0.4367, -0.8497, -0.2954, 0.4366, -0.8498, -0.5948, 0.5381, 0.5971, -0.5948, 0.5382, -0.5971, -0.8497, 0.4367, -0.2954, -0.5948, 0.5381, 0.5971, -0.8497, 0.4367, -0.2954, -0.8497, 0.4367, 0.2954, 0.5971, 0.5381, 0.5948, -0.5971, 0.5382, 0.5948, -0.2954, 0.4367, 0.8497, 0.5971, 0.5381, 0.5948, -0.2954, 0.4367, 0.8497, 0.2954, 0.4367, 0.8497, 0.2969, 0.4363, -0.8494, 0.5965, 0.5369, -0.5966, 0.8494, 0.4363, -0.2969, 0.5966, 0.5369, 0.5965, 0.2969, 0.4363, 0.8494, 0.8494, 0.4363, 0.2969, -0.8494, 0.4363, -0.2969, -0.5966, 0.5369, -0.5965, -0.2969, 0.4363, -0.8494, -0.5965, 0.5369, 0.5966, -0.8494, 0.4363, 0.2969, -0.2969, 0.4363, 0.8494, 2.468e-07, 1.0, 0.0, 2.468e-07, 1.0, 0.0, 2.468e-07, 1.0, 0.0, 2.468e-07, 1.0, 0.0, 2.468e-07, 1.0, 0.0, 2.468e-07, 1.0, 0.0, 0.5948, 0.5381, -0.5971, 0.5948, 0.5382, 0.5971, 0.8497, 0.4367, 0.2954, 0.5948, 0.5381, -0.5971, 0.8497, 0.4367, 0.2954, 0.8498, 0.4366, -0.2954, -0.5971, 0.5381, -0.5948, 0.5971, 0.5382, -0.5948, 0.2954, 0.4367, -0.8497, -0.5971, 0.5381, -0.5948, 0.2954, 0.4367, -0.8497, -0.2954, 0.4366, -0.8498, -0.5948, 0.5381, 0.5971, -0.5948, 0.5382, -0.5971, -0.8497, 0.4367, -0.2954, -0.5948, 0.5381, 0.5971, -0.8497, 0.4367, -0.2954, -0.8498, 0.4366, 0.2954, 0.5971, 0.5381, 0.5948, -0.5971, 0.5382, 0.5948, -0.2954, 0.4367, 0.8497, 0.5971, 0.5381, 0.5948, -0.2954, 0.4367, 0.8497, 0.2954, 0.4367, 0.8497, 0.2969, 0.4363, -0.8494, 0.5965, 0.5369, -0.5966, 0.8494, 0.4363, -0.2969, 0.5966, 0.5369, 0.5965, 0.2969, 0.4363, 0.8494, 0.8494, 0.4363, 0.2969, -0.8494, 0.4363, -0.2969, -0.5966, 0.5369, -0.5965, -0.2969, 0.4363, -0.8494, -0.5965, 0.5369, 0.5966, -0.8494, 0.4363, 0.2969, -0.2969, 0.4363, 0.8494, 2.468e-07, 1.0, 0.0, 2.468e-07, 1.0, 0.0, 2.468e-07, 1.0, 0.0, 2.468e-07, 1.0, 0.0, 2.468e-07, 1.0, 0.0, 2.468e-07, 1.0, 0.0, 0.5948, 0.5381, -0.5971, 0.5948, 0.5382, 0.5971, 0.8497, 0.4367, 0.2954, 0.5948, 0.5381, -0.5971, 0.8497, 0.4367, 0.2954, 0.8498, 0.4366, -0.2954, -0.5971, 0.5381, -0.5948, 0.5971, 0.5382, -0.5948, 0.2954, 0.4367, -0.8497, -0.5971, 0.5381, -0.5948, 0.2954, 0.4367, -0.8497, -0.2954, 0.4366, -0.8498, -0.5948, 0.5381, 0.5971, -0.5948, 0.5382, -0.5971, -0.8497, 0.4367, -0.2954, -0.5948, 0.5381, 0.5971, -0.8497, 0.4367, -0.2954, -0.8498, 0.4366, 0.2954, 0.5971, 0.5381, 0.5948, -0.5971, 0.5382, 0.5948, -0.2954, 0.4367, 0.8497, 0.5971, 0.5381, 0.5948, -0.2954, 0.4367, 0.8497, 0.2954, 0.4367, 0.8497, 0.2969, 0.4363, -0.8494, 0.5965, 0.5369, -0.5966, 0.8494, 0.4363, -0.2969, 0.5966, 0.5369, 0.5965, 0.2969, 0.4363, 0.8494, 0.8494, 0.4363, 0.2969, -0.8494, 0.4363, -0.2969, -0.5966, 0.5369, -0.5965, -0.2969, 0.4363, -0.8494, -0.5965, 0.5369, 0.5966, -0.8494, 0.4363, 0.2969, -0.2969, 0.4363, 0.8494, 3.702e-07, 1.0, 0.0, 3.702e-07, 1.0, 0.0, 3.702e-07, 1.0, 0.0, 3.702e-07, 1.0, 0.0, 3.702e-07, 1.0, 0.0, 3.702e-07, 1.0, 0.0, 0.5948, 0.5381, -0.5971, 0.5948, 0.5382, 0.5971, 0.8497, 0.4367, 0.2954, 0.5948, 0.5381, -0.5971, 0.8497, 0.4367, 0.2954, 0.8498, 0.4366, -0.2954, -0.5971, 0.5381, -0.5948, 0.5971, 0.5382, -0.5948, 0.2954, 0.4367, -0.8497, -0.5971, 0.5381, -0.5948, 0.2954, 0.4367, -0.8497, -0.2954, 0.4366, -0.8498, -0.5948, 0.5381, 0.5971, -0.5948, 0.5382, -0.5971, -0.8497, 0.4367, -0.2954, -0.5948, 0.5381, 0.5971, -0.8497, 0.4367, -0.2954, -0.8498, 0.4366, 0.2954, 0.5971, 0.5381, 0.5948, -0.5971, 0.5382, 0.5948, -0.2954, 0.4367, 0.8497, 0.5971, 0.5381, 0.5948, -0.2954, 0.4367, 0.8497, 0.2954, 0.4367, 0.8497, 0.2969, 0.4363, -0.8494, 0.5965, 0.5369, -0.5966, 0.8494, 0.4363, -0.2969, 0.5966, 0.5369, 0.5965, 0.2969, 0.4363, 0.8494, 0.8494, 0.4363, 0.2969, -0.8494, 0.4363, -0.2969, -0.5966, 0.5369, -0.5965, -0.2969, 0.4363, -0.8494, -0.5965, 0.5369, 0.5966, -0.8494, 0.4363, 0.2969, -0.2969, 0.4363, 0.8494, 3.702e-07, 1.0, 0.0, 3.702e-07, 1.0, 0.0, 3.702e-07, 1.0, 0.0, 3.702e-07, 1.0, 0.0, 3.702e-07, 1.0, 0.0, 3.702e-07, 1.0, 0.0, 0.5948, 0.5381, -0.5971, 0.5948, 0.5382, 0.5971, 0.8497, 0.4367, 0.2954, 0.5948, 0.5381, -0.5971, 0.8497, 0.4367, 0.2954, 0.8497, 0.4367, -0.2954, -0.5971, 0.5381, -0.5948, 0.5971, 0.5382, -0.5948, 0.2954, 0.4367, -0.8497, -0.5971, 0.5381, -0.5948, 0.2954, 0.4367, -0.8497, -0.2954, 0.4366, -0.8498, -0.5948, 0.5381, 0.5971, -0.5948, 0.5382, -0.5971, -0.8497, 0.4367, -0.2954, -0.5948, 0.5381, 0.5971, -0.8497, 0.4367, -0.2954, -0.8498, 0.4366, 0.2954, 0.5971, 0.5381, 0.5948, -0.5971, 0.5382, 0.5948, -0.2954, 0.4367, 0.8497, 0.5971, 0.5381, 0.5948, -0.2954, 0.4367, 0.8497, 0.2954, 0.4367, 0.8497, 0.2969, 0.4363, -0.8494, 0.5965, 0.5369, -0.5966, 0.8494, 0.4363, -0.2969, 0.5966, 0.5369, 0.5965, 0.2969, 0.4363, 0.8494, 0.8494, 0.4363, 0.2969, -0.8494, 0.4363, -0.2969, -0.5966, 0.5369, -0.5965, -0.2969, 0.4363, -0.8494, -0.5965, 0.5369, 0.5966, -0.8494, 0.4363, 0.2969, -0.2969, 0.4363, 0.8494])] * 3)])

# ---- objects
ob_wall = bpy.data.objects.new('wall', me_wall)

# ---- transforms, parenting, visibility, modifiers, constraints
ob_wall.location = (0.1678, 0.01695, -0.4978)
ob_wall.rotation_mode = 'QUATERNION'
ob_wall.rotation_quaternion = (1.0, 0.0, 0.0, 0.0)

# ---- collection membership
col_collection.objects.link(ob_wall)

# ---- scene / render settings (as saved in the file)
scene.frame_start = 1; scene.frame_end = 250; scene.frame_set(1)
scene.render.engine = 'BLENDER_EEVEE_NEXT'
scene.render.bake_bias = 0.0
scene.render.bake_samples = 0
scene.cycles.sampling_pattern = 'TABULATED_SOBOL'
scene.eevee.use_volume_custom_range = False
bpy.context.view_layer.update()

# ---- added for rendering (the .blend has no active camera and no usable light): camera, sun
cam_auto = bpy.data.cameras.new('AutoCamera')
cam_auto.lens = 50.0
cam_auto.sensor_width = 36.0
cam_auto.clip_end = 1000.0
ob_auto_camera = bpy.data.objects.new('AutoCamera', cam_auto)
scene.collection.objects.link(ob_auto_camera)
ob_auto_camera.location = (4.67596, -5.39653, 4.96115)
ob_auto_camera.rotation_euler = (1.09748, -7.21219e-08, 0.694738)
scene.camera = ob_auto_camera
light_auto_sun = bpy.data.lights.new('AutoSun', 'SUN')
light_auto_sun.energy = 3.0
light_auto_sun.angle = 0.0523599
ob_auto_sun = bpy.data.objects.new('AutoSun', light_auto_sun)
scene.collection.objects.link(ob_auto_sun)
ob_auto_sun.rotation_euler = (0.872665, 0.174533, 0.523599)
bpy.context.view_layer.update()
